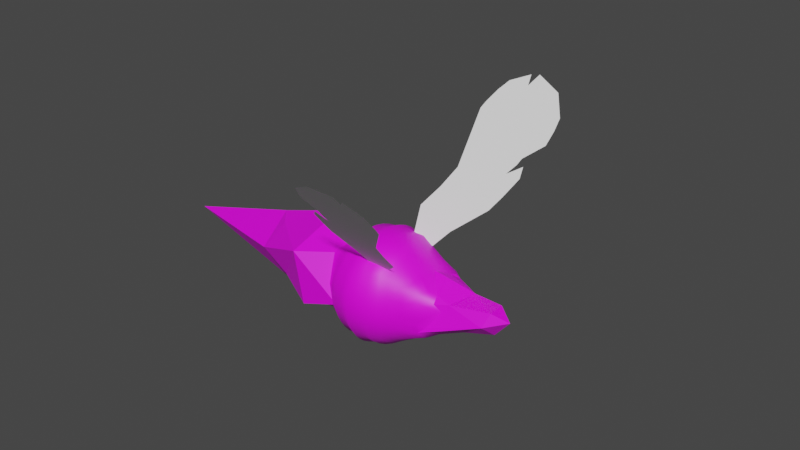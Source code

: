 # Source: bichopinxo_animaci_n_ataque.blend  (saved by Blender 3.6.13; exported with 4.5.12 LTS)
import bpy
from mathutils import Matrix  # noqa: F401  (used for matrix-valued properties, if any)

bpy.ops.wm.read_factory_settings(use_empty=True)
scene = bpy.context.scene
scene.name = 'Scene'

# ---- collections
col_collection = bpy.data.collections.new('Collection'); scene.collection.children.link(col_collection)

# ---- images (referenced by path relative to the original .blend; pixels are not part of the script)
import os
ASSET_DIR = os.environ.get("B2B_ASSET_DIR", "")  # directory of the original .blend (textures are referenced by path, not embedded)
HERE = os.path.dirname(os.path.abspath(__file__))  # packed textures are extracted next to this script under _unpacked/

def load_image(name, relpath, width, height, colorspace="sRGB"):
    """Load a texture the original file referenced (path relative to the .blend, or extracted next to this script)."""
    p = next((c for c in (os.path.join(HERE, relpath), os.path.join(ASSET_DIR, relpath)) if relpath and os.path.exists(c)), "")
    if p:
        img = bpy.data.images.load(p, check_existing=True)
        img.name = name
    else:  # same state as the original file: an image datablock whose file is absent (Cycles renders it pink)
        img = bpy.data.images.new(name, width, height)
        img.source = "FILE"
        img.filepath = "//" + (relpath or name)
    img.colorspace_settings.name = colorspace
    return img
img_uv_png = load_image('uv.png', 'uv.png', 1024, 1024, 'sRGB')

# ---- materials (node trees are filled in below, after node groups)
mat_material_001 = bpy.data.materials.new('Material.001')
mat_material_001.use_transparent_shadow = False

# ---- material node trees
mat_material_001.use_nodes = True; mat_material_001.node_tree.nodes.clear()
_N = mat_material_001.node_tree.nodes; _L = mat_material_001.node_tree.links
n0 = _N.new('ShaderNodeBsdfPrincipled'); n0.name = 'Principled BSDF'; n0.location = (10, 300)
n0.distribution = 'GGX'
n0.subsurface_method = 'RANDOM_WALK_SKIN'
n0.inputs[3].default_value = 1.45
n0.inputs[27].default_value = (0.0, 0.0, 0.0, 1.0)
n0.inputs[28].default_value = 1.0
n1 = _N.new('ShaderNodeOutputMaterial'); n1.name = 'Material Output'; n1.location = (300, 300)
n2 = _N.new('ShaderNodeTexImage'); n2.name = 'Image Texture'; n2.location = (-280, 280)
n2.image = img_uv_png
_L.new(n0.outputs[0], n1.inputs[0])
_L.new(n2.outputs[0], n0.inputs[0])
n1.is_active_output = True

# ---- world
world_world = bpy.data.worlds.new('World'); scene.world = world_world
world_world.use_nodes = True; world_world.node_tree.nodes.clear()
_N = world_world.node_tree.nodes; _L = world_world.node_tree.links
n0 = _N.new('ShaderNodeOutputWorld'); n0.name = 'World Output'; n0.location = (300, 300)
n1 = _N.new('ShaderNodeBackground'); n1.name = 'Background'; n1.location = (10, 300)
n1.inputs[0].default_value = (0.05088, 0.05088, 0.05088, 1.0)
_L.new(n1.outputs[0], n0.inputs[0])
n0.is_active_output = True
world_world.color = (0.05088, 0.05088, 0.05088)
world_world.use_sun_shadow = False
world_world.sun_shadow_jitter_overblur = 0.0

# ---- meshes
me_icosphere_001 = bpy.data.meshes.new('Icosphere.001')
me_icosphere_001.from_pydata([(0.7661, -0.9858, -3.757), (0.5892, -0.2389, 0.8364), (-0.111, -0.004087, 2.419), (-1.303, 0.873, -3.605), (1.036, -0.6694, -3.843), (-1.045, 1.137, -3.621), (0.7905, 0.6584, -0.01893), (1.343, 1.407, -2.484), (1.242, 1.326, -2.745), (1.226, 1.33, -2.991), (-0.5758, 0.8068, -0.02183), (1.1, 1.224, -3.256), (2.235e-08, 0.9814, -5.96e-08), (0.7179, 1.153, -3.722), (-0.4304, -0.5741, 0.5756), (-0.6199, 0.1909, 1.01), (-1.292, 1.151, -3.294), (0.02923, 0.6709, 0.8744), (-1.346, 1.224, -3.075), (0.5362, 0.3838, 0.8166), (-1.432, 1.33, -2.794), (-0.01596, -0.583, 1.776), (-1.411, 1.326, -2.549), (-1.473, 1.407, -2.275), (0.5264, 0.07648, 1.779), (1.01, -1.151, -3.465), (-0.4437, -0.3223, 1.949), (1.1, -1.224, -3.256), (-0.4253, 0.309, 1.906), (0.1625, 0.5, 1.606), (1.226, -1.33, -2.991), (1.242, -1.326, -2.745), (1.343, -1.407, -2.484), (-1.024, 0.1268, -0.481), (-1.473, -1.407, -2.275), (-1.411, -1.326, -2.549), (0.591, -1.062, -0.314), (-1.432, -1.33, -2.794), (1.128, -0.2381, -0.5281), (-1.346, -1.224, -3.075), (-1.104, -1.265, -3.37), (-1.673, 1.172, -2.26), (-1.835, 0.905, -2.248), (-1.954, 0.6159, -2.239), (-2.027, 0.3118, -2.233), (-2.051, 1.911e-08, -2.231), (-2.027, -0.3118, -2.233), (-1.954, -0.6159, -2.239), (-1.835, -0.905, -2.248), (-1.673, -1.172, -2.26), (-1.596, 1.103, -2.567), (-1.746, 0.8511, -2.585), (-1.856, 0.579, -2.598), (-1.923, 0.293, -2.606), (-1.945, 1.074e-07, -2.609), (-1.923, -0.293, -2.606), (-1.856, -0.579, -2.598), (-1.746, -0.8511, -2.585), (-1.596, -1.103, -2.567), (-1.605, 1.104, -2.841), (-1.745, 0.8501, -2.884), (-1.846, 0.5775, -2.916), (-1.908, 0.292, -2.935), (-1.929, -1.003e-09, -2.941), (-1.908, -0.292, -2.935), (-1.846, -0.5775, -2.916), (-1.745, -0.8501, -2.884), (-1.605, -1.104, -2.841), (-1.489, 1.013, -3.135), (-1.603, 0.7784, -3.192), (-1.686, 0.5278, -3.233), (-1.623, -0.5092, -3.356), (-1.603, -0.7784, -3.192), (-1.489, -1.013, -3.135), (-1.41, 0.9499, -3.361), (-1.572, 0.5298, -3.431), (-1.329, -1.101, -3.556), (0.8869, 0.9035, -3.815), (1.04, 0.6723, -3.836), (1.192, -0.4324, -3.725), (1.199, -0.7274, -3.623), (1.117, -0.9499, -3.548), (1.233, 1.013, -3.337), (1.337, 0.7784, -3.409), (1.413, 0.5278, -3.462), (1.446, 0.04129, -3.536), (1.337, -0.7784, -3.409), (1.233, -1.013, -3.337), (1.391, 1.104, -3.063), (1.522, 0.8501, -3.126), (1.618, 0.5775, -3.172), (1.677, 0.292, -3.2), (1.697, -1.951e-08, -3.209), (1.677, -0.292, -3.2), (1.618, -0.5775, -3.172), (1.522, -0.8501, -3.126), (1.391, -1.104, -3.063), (1.422, 1.103, -2.791), (1.568, 0.8511, -2.831), (1.674, 0.579, -2.86), (1.739, 0.293, -2.877), (1.761, -1.108e-07, -2.883), (1.739, -0.293, -2.877), (1.674, -0.579, -2.86), (1.568, -0.8511, -2.831), (1.422, -1.103, -2.791), (1.543, 1.172, -2.498), (1.705, 0.905, -2.51), (1.824, 0.6159, -2.519), (1.897, 0.3118, -2.524), (1.921, -1.236e-08, -2.525), (1.897, -0.3118, -2.524), (1.824, -0.6159, -2.519), (1.705, -0.905, -2.51), (1.543, -1.172, -2.498), (1.141, -1.578, -2.469), (1.048, -1.485, -2.748), (1.027, -1.484, -3.011), (0.9078, -1.358, -3.29), (0.8175, -1.265, -3.513), (0.9007, -1.733, -2.451), (0.8196, -1.628, -2.748), (0.793, -1.621, -3.029), (0.686, -1.474, -3.321), (0.6165, -1.865, -2.43), (0.5508, -1.751, -2.742), (0.5221, -1.737, -3.035), (0.2896, -1.958, -2.405), (0.2432, -1.836, -2.727), (0.2163, -1.817, -3.029), (-0.06487, -1.991, -2.379), (-0.08903, -1.867, -2.706), (-0.1116, -1.846, -3.011), (-0.4193, -1.958, -2.353), (-0.4209, -1.836, -2.678), (-0.4387, -1.817, -2.981), (-0.4192, -1.528, -3.475), (-0.7463, -1.865, -2.329), (-0.7272, -1.751, -2.647), (-0.7421, -1.737, -2.942), (-0.7009, -1.569, -3.255), (-1.031, -1.733, -2.308), (-0.9941, -1.628, -2.614), (-1.009, -1.621, -2.895), (-0.9463, -1.474, -3.201), (-0.8789, -1.314, -3.52), (-1.27, -1.578, -2.29), (-1.22, -1.485, -2.58), (-1.238, -1.484, -2.844), (-1.161, -1.358, -3.137), (0.9078, 1.358, -3.29), (1.027, 1.484, -3.011), (1.048, 1.485, -2.748), (1.141, 1.578, -2.469), (0.686, 1.474, -3.321), (0.793, 1.621, -3.029), (0.8196, 1.628, -2.748), (0.9007, 1.733, -2.451), (0.4353, 1.569, -3.339), (0.5221, 1.737, -3.035), (0.5508, 1.751, -2.742), (0.6165, 1.865, -2.43), (0.07467, 1.385, -3.611), (0.2163, 1.817, -3.029), (0.2432, 1.836, -2.727), (0.2896, 1.958, -2.405), (-0.135, 1.658, -3.327), (-0.1116, 1.846, -3.011), (-0.08903, 1.867, -2.706), (-0.06487, 1.991, -2.379), (-0.4271, 1.634, -3.297), (-0.4387, 1.817, -2.981), (-0.4209, 1.836, -2.678), (-0.4193, 1.958, -2.353), (-0.7009, 1.569, -3.255), (-0.7421, 1.737, -2.942), (-0.7272, 1.751, -2.647), (-0.7463, 1.865, -2.329), (-0.7036, 1.379, -3.55), (-0.9463, 1.474, -3.201), (-1.009, 1.621, -2.895), (-0.9941, 1.628, -2.614), (-1.031, 1.733, -2.308), (-1.108, 1.265, -3.37), (-1.161, 1.358, -3.137), (-1.238, 1.484, -2.844), (-1.22, 1.485, -2.58), (-1.27, 1.578, -2.29), (1.087, -1.059, -1.16), (-1.025, -1.059, -1.004), (1.087, 1.059, -1.16), (-1.025, 1.059, -1.004), (1.173, 0.8763, -1.07), (1.245, 0.6694, -1.015), (1.297, 0.4521, -0.9883), (1.328, 0.2278, -0.9665), (1.339, 1.073e-09, -0.9589), (1.328, -0.2278, -0.9665), (1.297, -0.4521, -0.9883), (1.245, -0.6694, -1.015), (1.173, -0.8763, -1.07), (0.9178, -1.137, -0.9976), (0.7234, -1.205, -0.8354), (0.5097, -1.255, -0.781), (0.2862, -1.285, -0.7481), (0.05743, -1.295, -0.7258), (-0.1721, -1.285, -0.7142), (-0.3981, -1.255, -0.7138), (-0.6175, -1.205, -0.7362), (-0.8336, -1.137, -0.8681), (-1.097, -0.8763, -0.9026), (-1.16, -0.6694, -0.8367), (-1.207, -0.4521, -0.8031), (-1.235, -0.2278, -0.7769), (-1.245, -5.08e-09, -0.7677), (-1.235, 0.2278, -0.7769), (-1.207, 0.4521, -0.8031), (-1.16, 0.6694, -0.8367), (-1.097, 0.8763, -0.9026), (-0.8336, 1.137, -0.8681), (-0.6175, 1.205, -0.7362), (-0.3981, 1.255, -0.7138), (-0.1721, 1.285, -0.7142), (0.05743, 1.295, -0.7258), (0.2862, 1.285, -0.7481), (0.5097, 1.255, -0.781), (0.7234, 1.205, -0.8354), (0.9178, 1.137, -0.9976), (1.281, 1.326, -2.211), (1.302, 1.33, -1.965), (1.216, 1.224, -1.684), (1.159, 1.151, -1.448), (-1.138, 1.151, -1.278), (-1.23, 1.224, -1.503), (-1.356, 1.33, -1.768), (-1.371, 1.326, -2.014), (1.159, -1.151, -1.448), (1.216, -1.224, -1.684), (1.302, -1.33, -1.965), (1.281, -1.326, -2.211), (-1.371, -1.326, -2.014), (-1.356, -1.33, -1.768), (-1.23, -1.224, -1.503), (-1.138, -1.151, -1.278), (-1.552, 1.103, -1.968), (-1.697, 0.8511, -1.928), (-1.804, 0.579, -1.898), (-1.869, 0.293, -1.88), (-1.891, 1.074e-07, -1.874), (-1.869, -0.293, -1.88), (-1.804, -0.579, -1.898), (-1.697, -0.8511, -1.928), (-1.552, -1.103, -1.968), (-1.521, 1.104, -1.696), (-1.652, 0.8501, -1.633), (-1.748, 0.5775, -1.586), (-1.807, 0.292, -1.557), (-1.826, -1.003e-09, -1.547), (-1.807, -0.292, -1.557), (-1.748, -0.5775, -1.586), (-1.652, -0.8501, -1.633), (-1.521, -1.104, -1.696), (-1.362, 1.013, -1.421), (-1.467, 0.7784, -1.348), (-1.542, 0.5278, -1.296), (-1.589, 0.2666, -1.264), (-1.604, 2.163e-08, -1.253), (-1.589, -0.2666, -1.264), (-1.542, -0.5278, -1.296), (-1.467, -0.7784, -1.348), (-1.362, -1.013, -1.421), (-1.245, 0.9499, -1.19), (-1.327, 0.7274, -1.116), (-1.387, 0.4922, -1.068), (-1.424, 0.2483, -1.039), (-1.436, -9.603e-09, -1.029), (-1.424, -0.2483, -1.039), (-1.387, -0.4922, -1.068), (-1.327, -0.7274, -1.116), (-1.245, -0.9499, -1.19), (1.278, 0.9499, -1.377), (1.37, 0.7274, -1.315), (1.436, 0.4922, -1.277), (1.476, 0.2483, -1.254), (1.49, 1.511e-08, -1.245), (1.476, -0.2483, -1.254), (1.436, -0.4922, -1.277), (1.37, -0.7274, -1.315), (1.278, -0.9499, -1.377), (1.359, 1.013, -1.622), (1.473, 0.7784, -1.566), (1.556, 0.5278, -1.525), (1.606, 0.2666, -1.5), (1.623, -1.928e-08, -1.491), (1.606, -0.2666, -1.5), (1.556, -0.5278, -1.525), (1.473, -0.7784, -1.566), (1.359, -1.013, -1.622), (1.475, 1.104, -1.918), (1.615, 0.8501, -1.874), (1.717, 0.5775, -1.842), (1.779, 0.292, -1.822), (1.8, -1.951e-08, -1.816), (1.779, -0.292, -1.822), (1.717, -0.5775, -1.842), (1.615, -0.8501, -1.874), (1.475, -1.104, -1.918), (1.466, 1.103, -2.192), (1.616, 0.8511, -2.173), (1.726, 0.579, -2.16), (1.793, 0.293, -2.151), (1.816, -1.108e-07, -2.148), (1.793, -0.293, -2.151), (1.726, -0.579, -2.16), (1.616, -0.8511, -2.173), (1.466, -1.103, -2.192), (1.09, -1.485, -2.179), (1.108, -1.484, -1.916), (1.031, -1.358, -1.619), (0.9771, -1.265, -1.355), (0.8642, -1.628, -2.145), (0.8792, -1.621, -1.864), (0.8168, -1.474, -1.553), (0.7697, -1.359, -1.265), (0.5974, -1.751, -2.112), (0.6122, -1.737, -1.817), (0.5715, -1.569, -1.499), (0.5392, -1.433, -1.205), (0.2911, -1.836, -2.081), (0.3089, -1.817, -1.778), (0.2975, -1.634, -1.458), (0.2889, -1.482, -1.168), (-0.04074, -1.867, -2.053), (-0.01817, -1.846, -1.748), (0.005351, -1.658, -1.43), (0.02663, -1.499, -1.142), (-0.373, -1.836, -2.031), (-0.3461, -1.817, -1.729), (-0.2879, -1.634, -1.415), (-0.2365, -1.482, -1.129), (-0.6806, -1.751, -2.017), (-0.652, -1.737, -1.724), (-0.5648, -1.569, -1.415), (-0.4897, -1.433, -1.129), (-0.9495, -1.628, -2.011), (-0.9228, -1.621, -1.73), (-0.8154, -1.474, -1.432), (-0.7266, -1.359, -1.155), (-1.178, -1.485, -2.012), (-1.157, -1.484, -1.748), (-1.037, -1.358, -1.466), (-0.9449, -1.265, -1.213), (0.9771, 1.265, -1.355), (1.031, 1.358, -1.619), (1.108, 1.484, -1.916), (1.09, 1.485, -2.179), (0.7697, 1.359, -1.265), (0.8168, 1.474, -1.553), (0.8792, 1.621, -1.864), (0.8642, 1.628, -2.145), (0.5392, 1.433, -1.205), (0.5715, 1.569, -1.499), (0.6122, 1.737, -1.817), (0.5974, 1.751, -2.112), (0.2889, 1.482, -1.168), (0.2975, 1.634, -1.458), (0.3089, 1.817, -1.778), (0.2911, 1.836, -2.081), (0.02663, 1.499, -1.142), (0.005351, 1.658, -1.43), (-0.01817, 1.846, -1.748), (-0.04074, 1.867, -2.053), (-0.2365, 1.482, -1.129), (-0.2879, 1.634, -1.415), (-0.3461, 1.817, -1.729), (-0.373, 1.836, -2.031), (-0.4897, 1.433, -1.129), (-0.5648, 1.569, -1.415), (-0.652, 1.737, -1.724), (-0.6806, 1.751, -2.017), (-0.7266, 1.359, -1.155), (-0.8154, 1.474, -1.432), (-0.9228, 1.621, -1.73), (-0.9495, 1.628, -2.011), (-0.9449, 1.265, -1.213), (-1.037, 1.358, -1.466), (-1.157, 1.484, -1.748), (-1.178, 1.485, -2.012), (1.007, -0.9377, -0.7773), (1.081, -0.7184, -0.7074), (1.132, -0.4861, -0.7006), (1.164, -0.2452, -0.68), (1.174, 4.988e-11, -0.6722), (1.164, 0.2452, -0.68), (1.132, 0.4861, -0.7006), (1.081, 0.7184, -0.7074), (1.007, 0.9377, -0.7773), (0.8232, -0.9178, -0.4166), (0.9006, -0.7677, -0.2773), (0.9497, -0.5189, -0.2214), (0.9809, 0.2621, -0.1841), (0.9006, 0.7677, -0.2773), (0.8232, 0.9964, -0.4166), (0.5713, -0.7849, 0.136), (0.6611, 0.7734, 0.106), (0.6005, 1.038, -0.2737), (0.3752, -0.9579, -0.03841), (0.4346, 0.6858, 0.355), (0.3564, 1.065, -0.2015), (0.09903, -1.074, -0.1634), (0.09903, 1.074, -0.1634), (-0.1611, -1.065, -0.1632), (-0.1725, -0.6973, 0.3766), (-0.1611, 1.065, -0.1632), (-0.4132, -1.038, -0.1987), (-0.4132, 1.038, -0.1987), (-0.6545, -0.9964, -0.3073), (-0.7105, -0.7677, -0.1581), (-0.7509, -0.6135, -0.09557), (-0.6011, -0.5088, 0.09292), (-0.7105, 0.7677, -0.1581), (-0.6545, 0.9964, -0.3073), (-0.8898, -0.9377, -0.637), (-0.9527, -0.7184, -0.5569), (-1.002, -0.4861, -0.5428), (-1.03, -0.2452, -0.5177), (-1.002, 0.4861, -0.5428), (-0.9527, 0.7184, -0.5569), (-0.8898, 0.9377, -0.637), (0.5792, -0.6121, 0.358), (0.6184, 0.6308, 0.2832), (-1.738, -0.2669, -3.253), (-1.504, -0.7403, -3.398), (1.258, 0.3372, -3.726), (0.485, -1.316, -3.664), (0.2261, -1.661, -3.272), (0.03975, -1.668, -3.295), (1.461, -0.02116, -3.519), (-0.4057, 1.477, -3.559), (0.5571, 1.293, -3.662), (-0.4271, -1.646, -3.273), (-1.771, 0.2717, -3.193), (0.1442, 1.597, -3.325), (-0.08635, 1.692, -4.797), (0.1903, 0.8456, -6.655), (-1.39, -0.3797, -6.53), (-0.7051, 0.0318, -11.26), (-2.101, 0.1383, -4.472), (-1.319, -1.761, -4.756), (1.241, -0.4382, -5.021), (0.571, -1.695, -4.597), (0.9069, 0.9568, -5.408), (-1.59, 1.187, -4.655), (0.1955, -0.9407, -6.137), (-0.6679, -1.146, -6.866), (-1.496, 0.1785, -6.999), (0.5322, -0.5098, -6.729), (-0.8116, 1.088, -6.337), (1.42, -0.3663, -3.478), (1.397, -0.5024, -3.458), (-0.8048, 0.5197, -0.1955), (-0.1546, 0.937, 0.03305), (-0.06389, 1.678, -4.758), (0.08166, 1.384, -3.611), (0.3404, -1.052, -0.3661), (-0.4166, 0.8175, 0.1217), (-0.4209, -0.7778, 0.1543), (0.1827, 0.9307, 0.02529), (0.2637, 0.8101, 0.2141)], [], [(460, 15, 10, 420), (461, 12, 413), (429, 1, 21), (1, 19, 24), (24, 29, 2), (24, 19, 29), (19, 17, 29), (29, 28, 2), (29, 17, 28), (17, 15, 28), (28, 26, 2), (28, 15, 26), (26, 15, 14), (26, 21, 2), (26, 14, 21), (36, 21, 406), (21, 24, 2), (21, 1, 24), (19, 1, 6), (17, 19, 407), (10, 17, 465), (15, 17, 10), (14, 15, 33), (419, 14, 33), (12, 17, 468, 467), (407, 19, 430), (12, 467, 410), (410, 413, 12), (10, 415, 421, 420), (466, 14, 419), (400, 6, 1), (6, 401, 404, 430), (392, 400, 38), (40, 76, 145), (49, 58, 35, 34), (58, 67, 37, 35), (67, 73, 39, 37), (73, 76, 40, 39), (23, 22, 50, 41), (41, 50, 51, 42), (42, 51, 52, 43), (43, 52, 53, 44), (44, 53, 54, 45), (45, 54, 55, 46), (46, 55, 56, 47), (47, 56, 57, 48), (48, 57, 58, 49), (22, 20, 59, 50), (50, 59, 60, 51), (51, 60, 61, 52), (52, 61, 62, 53), (53, 62, 63, 54), (54, 63, 64, 55), (55, 64, 65, 56), (56, 65, 66, 57), (57, 66, 67, 58), (20, 18, 68, 59), (59, 68, 69, 60), (60, 69, 70, 61), (61, 70, 441, 62), (62, 441, 63), (64, 431, 71, 65), (65, 71, 72, 66), (66, 72, 73, 67), (18, 16, 74, 68), (68, 74, 75, 69), (69, 75, 70), (70, 75, 441), (72, 432, 76, 73), (16, 3, 74), (74, 3, 75), (4, 81, 25, 0), (81, 87, 27, 25), (87, 96, 30, 27), (96, 105, 31, 30), (105, 114, 32, 31), (4, 80, 81), (13, 11, 82, 77), (77, 82, 83, 78), (79, 86, 80), (80, 86, 87, 81), (11, 9, 88, 82), (82, 88, 89, 83), (83, 89, 90, 84), (84, 90, 91, 85), (85, 91, 92, 437), (79, 458, 459), (79, 459, 86), (86, 95, 96, 87), (9, 8, 97, 88), (88, 97, 98, 89), (89, 98, 99, 90), (90, 99, 100, 91), (91, 100, 101, 92), (92, 101, 102, 93), (93, 102, 103, 94), (94, 103, 104, 95), (95, 104, 105, 96), (8, 7, 106, 97), (97, 106, 107, 98), (98, 107, 108, 99), (99, 108, 109, 100), (100, 109, 110, 101), (101, 110, 111, 102), (102, 111, 112, 103), (103, 112, 113, 104), (104, 113, 114, 105), (25, 119, 0), (119, 434, 0), (136, 448, 436), (32, 115, 116, 31), (31, 116, 117, 30), (30, 117, 118, 27), (27, 118, 119, 25), (115, 120, 121, 116), (116, 121, 122, 117), (117, 122, 123, 118), (118, 123, 119), (120, 124, 125, 121), (121, 125, 126, 122), (122, 126, 435, 123), (123, 435, 434), (124, 127, 128, 125), (125, 128, 129, 126), (126, 129, 435), (127, 130, 131, 128), (128, 131, 132, 129), (129, 132, 436, 435), (130, 133, 134, 131), (131, 134, 135, 132), (132, 135, 440, 436), (133, 137, 138, 134), (134, 138, 139, 135), (135, 139, 140, 440), (136, 140, 145), (137, 141, 142, 138), (138, 142, 143, 139), (139, 143, 144, 140), (140, 144, 145), (141, 146, 147, 142), (142, 147, 148, 143), (143, 148, 149, 144), (144, 149, 40, 145), (146, 34, 35, 147), (147, 35, 37, 148), (148, 37, 39, 149), (149, 39, 40), (13, 150, 11), (11, 150, 151, 9), (9, 151, 152, 8), (8, 152, 153, 7), (150, 154, 155, 151), (151, 155, 156, 152), (152, 156, 157, 153), (154, 158, 159, 155), (155, 159, 160, 156), (156, 160, 161, 157), (158, 162, 442), (159, 163, 164, 160), (160, 164, 165, 161), (162, 166, 442), (163, 167, 168, 164), (164, 168, 169, 165), (166, 170, 171, 167), (167, 171, 172, 168), (168, 172, 173, 169), (170, 174, 175, 171), (171, 175, 176, 172), (172, 176, 177, 173), (174, 179, 180, 175), (175, 180, 181, 176), (176, 181, 182, 177), (178, 183, 184, 179), (179, 184, 185, 180), (180, 185, 186, 181), (181, 186, 187, 182), (5, 3, 16, 183), (183, 16, 18, 184), (184, 18, 20, 185), (185, 20, 22, 186), (186, 22, 23, 187), (428, 219, 191, 218), (351, 209, 189, 243), (279, 243, 189, 210), (49, 34, 240, 252), (252, 240, 241, 261), (261, 241, 242, 270), (270, 242, 243, 279), (23, 41, 244, 235), (41, 42, 245, 244), (42, 43, 246, 245), (43, 44, 247, 246), (44, 45, 248, 247), (45, 46, 249, 248), (46, 47, 250, 249), (47, 48, 251, 250), (48, 49, 252, 251), (235, 244, 253, 234), (244, 245, 254, 253), (245, 246, 255, 254), (246, 247, 256, 255), (247, 248, 257, 256), (248, 249, 258, 257), (249, 250, 259, 258), (250, 251, 260, 259), (251, 252, 261, 260), (234, 253, 262, 233), (253, 254, 263, 262), (254, 255, 264, 263), (255, 256, 265, 264), (256, 257, 266, 265), (257, 258, 267, 266), (258, 259, 268, 267), (259, 260, 269, 268), (260, 261, 270, 269), (233, 262, 271, 232), (262, 263, 272, 271), (263, 264, 273, 272), (264, 265, 274, 273), (265, 266, 275, 274), (266, 267, 276, 275), (267, 268, 277, 276), (268, 269, 278, 277), (269, 270, 279, 278), (232, 271, 218, 191), (271, 272, 217, 218), (272, 273, 216, 217), (273, 274, 215, 216), (274, 275, 214, 215), (275, 276, 213, 214), (276, 277, 212, 213), (277, 278, 211, 212), (278, 279, 210, 211), (200, 188, 236, 288), (288, 236, 237, 297), (297, 237, 238, 306), (306, 238, 239, 315), (315, 239, 32, 114), (190, 192, 280, 231), (192, 193, 281, 280), (193, 194, 282, 281), (194, 195, 283, 282), (195, 196, 284, 283), (196, 197, 285, 284), (197, 198, 286, 285), (198, 199, 287, 286), (199, 200, 288, 287), (231, 280, 289, 230), (280, 281, 290, 289), (281, 282, 291, 290), (282, 283, 292, 291), (283, 284, 293, 292), (284, 285, 294, 293), (285, 286, 295, 294), (286, 287, 296, 295), (287, 288, 297, 296), (230, 289, 298, 229), (289, 290, 299, 298), (290, 291, 300, 299), (291, 292, 301, 300), (292, 293, 302, 301), (293, 294, 303, 302), (294, 295, 304, 303), (295, 296, 305, 304), (296, 297, 306, 305), (229, 298, 307, 228), (298, 299, 308, 307), (299, 300, 309, 308), (300, 301, 310, 309), (301, 302, 311, 310), (302, 303, 312, 311), (303, 304, 313, 312), (304, 305, 314, 313), (305, 306, 315, 314), (228, 307, 106, 7), (307, 308, 107, 106), (308, 309, 108, 107), (309, 310, 109, 108), (310, 311, 110, 109), (311, 312, 111, 110), (312, 313, 112, 111), (313, 314, 113, 112), (314, 315, 114, 113), (236, 188, 201, 319), (319, 201, 202, 323), (323, 202, 203, 327), (327, 203, 204, 331), (331, 204, 205, 335), (335, 205, 206, 339), (339, 206, 207, 343), (343, 207, 208, 347), (347, 208, 209, 351), (32, 239, 316, 115), (239, 238, 317, 316), (238, 237, 318, 317), (237, 236, 319, 318), (115, 316, 320, 120), (316, 317, 321, 320), (317, 318, 322, 321), (318, 319, 323, 322), (120, 320, 324, 124), (320, 321, 325, 324), (321, 322, 326, 325), (322, 323, 327, 326), (124, 324, 328, 127), (324, 325, 329, 328), (325, 326, 330, 329), (326, 327, 331, 330), (127, 328, 332, 130), (328, 329, 333, 332), (329, 330, 334, 333), (330, 331, 335, 334), (130, 332, 336, 133), (332, 333, 337, 336), (333, 334, 338, 337), (334, 335, 339, 338), (133, 336, 340, 137), (336, 337, 341, 340), (337, 338, 342, 341), (338, 339, 343, 342), (137, 340, 344, 141), (340, 341, 345, 344), (341, 342, 346, 345), (342, 343, 347, 346), (141, 344, 348, 146), (344, 345, 349, 348), (345, 346, 350, 349), (346, 347, 351, 350), (146, 348, 240, 34), (348, 349, 241, 240), (349, 350, 242, 241), (350, 351, 243, 242), (190, 231, 352, 227), (231, 230, 353, 352), (230, 229, 354, 353), (229, 228, 355, 354), (228, 7, 153, 355), (227, 352, 356, 226), (352, 353, 357, 356), (353, 354, 358, 357), (354, 355, 359, 358), (355, 153, 157, 359), (226, 356, 360, 225), (356, 357, 361, 360), (357, 358, 362, 361), (358, 359, 363, 362), (359, 157, 161, 363), (225, 360, 364, 224), (360, 361, 365, 364), (361, 362, 366, 365), (362, 363, 367, 366), (363, 161, 165, 367), (224, 364, 368, 223), (364, 365, 369, 368), (365, 366, 370, 369), (366, 367, 371, 370), (367, 165, 169, 371), (223, 368, 372, 222), (368, 369, 373, 372), (369, 370, 374, 373), (370, 371, 375, 374), (371, 169, 173, 375), (222, 372, 376, 221), (372, 373, 377, 376), (373, 374, 378, 377), (374, 375, 379, 378), (375, 173, 177, 379), (221, 376, 380, 220), (376, 377, 381, 380), (377, 378, 382, 381), (378, 379, 383, 382), (379, 177, 182, 383), (220, 380, 384, 219), (380, 381, 385, 384), (381, 382, 386, 385), (382, 383, 387, 386), (383, 182, 187, 387), (219, 384, 232, 191), (384, 385, 233, 232), (385, 386, 234, 233), (386, 387, 235, 234), (387, 187, 23, 235), (192, 190, 227, 396), (396, 227, 226, 402), (402, 226, 225, 405), (405, 225, 224, 408), (408, 224, 223, 410), (410, 223, 222, 413), (413, 222, 221, 415), (415, 221, 220, 421), (421, 220, 219, 428), (188, 200, 388, 201), (200, 199, 389, 388), (199, 198, 390, 389), (198, 197, 391, 390), (197, 196, 392, 391), (196, 195, 393, 392), (195, 194, 394, 393), (194, 193, 395, 394), (193, 192, 396, 395), (201, 388, 397, 202), (388, 389, 398, 397), (389, 390, 399, 398), (399, 390, 391, 38), (38, 391, 392), (392, 393, 400), (393, 394, 400), (394, 395, 401, 400), (395, 396, 402, 401), (36, 203, 202, 397), (397, 398, 36), (429, 403, 398, 399), (400, 401, 6), (401, 402, 405, 404), (36, 464, 204, 203), (463, 462, 443, 162), (404, 405, 408, 407), (204, 464, 409, 205), (412, 409, 406), (407, 408, 468), (205, 409, 411, 206), (412, 411, 409), (461, 17, 12), (430, 404, 407), (206, 411, 414, 207), (414, 411, 412, 466), (466, 412, 14), (413, 415, 465, 461), (207, 414, 416, 208), (466, 417, 416, 414), (418, 417, 466, 419), (1, 38, 400), (415, 10, 465), (208, 416, 422, 209), (416, 417, 423, 422), (417, 418, 424, 423), (418, 419, 425, 424), (419, 33, 425), (460, 426, 33), (420, 427, 426, 460), (420, 421, 428, 427), (209, 422, 210, 189), (422, 423, 211, 210), (423, 424, 212, 211), (424, 425, 213, 212), (425, 33, 214, 213), (33, 215, 214), (33, 426, 216, 215), (426, 427, 217, 216), (427, 428, 218, 217), (430, 19, 6), (432, 72, 71), (438, 178, 174, 170), (431, 64, 63), (63, 447, 431), (79, 449, 437), (178, 179, 174), (433, 78, 83, 84), (439, 154, 150, 13), (79, 437, 458), (439, 158, 154), (4, 79, 80), (439, 463, 162, 158), (85, 433, 84), (162, 438, 166), (431, 447, 71), (448, 145, 76), (178, 5, 183), (438, 170, 166), (432, 447, 76), (145, 448, 136), (448, 76, 447), (436, 448, 450, 435), (444, 456, 446), (455, 457, 446), (457, 444, 446), (456, 454, 446), (456, 453, 454), (454, 455, 446), (454, 445, 455), (447, 455, 445), (447, 452, 455), (452, 457, 455), (443, 444, 457), (443, 451, 444), (451, 456, 444), (451, 449, 456), (449, 453, 456), (450, 448, 453), (448, 454, 453), (448, 445, 454), (448, 447, 445), (452, 443, 457), (443, 452, 178, 438), (449, 450, 453), (435, 450, 449, 434), (439, 462, 463), (451, 443, 462, 439, 13), (449, 451, 85, 437), (4, 449, 79), (434, 449, 0), (452, 447, 3, 5), (3, 447, 75), (440, 140, 136), (441, 447, 63), (75, 447, 441), (5, 178, 452), (162, 443, 438), (442, 166, 167, 163), (442, 163, 159, 158), (85, 451, 433), (0, 449, 4), (71, 447, 432), (436, 440, 136), (119, 123, 434), (86, 459, 94, 95), (458, 437, 92, 93), (459, 458, 93, 94), (433, 451, 78), (78, 451, 77), (77, 451, 13), (468, 17, 407), (408, 410, 467), (465, 17, 461), (429, 399, 38, 1), (406, 21, 14, 412), (21, 36, 403), (403, 429, 21), (15, 460, 33), (468, 408, 467), (36, 398, 403), (409, 464, 406), (464, 36, 406)])
me_icosphere_001.polygons.foreach_set('use_smooth', [0, 0, 0, 0, 0, 0, 0, 0, 0, 0, 0, 0, 0, 0, 0, 0, 0, 0, 0, 0, 0, 0, 0, 0, 0, 0, 0, 0, 1, 0, 0, 1, 0, 1, 1, 1, 1, 1, 1, 1, 1, 1, 1, 1, 1, 1, 1, 1, 1, 1, 1, 1, 1, 1, 1, 1, 1, 1, 1, 1, 1, 1, 1, 1, 1, 1, 1, 1, 1, 1, 1, 1, 1, 1, 1, 1, 1, 1, 1, 1, 1, 1, 1, 1, 1, 1, 1, 1, 1, 1, 1, 1, 1, 1, 1, 1, 1, 1, 1, 1, 1, 1, 1, 1, 1, 1, 1, 1, 1, 0, 1, 1, 1, 1, 1, 1, 1, 1, 1, 1, 1, 1, 1, 1, 1, 1, 1, 1, 1, 1, 1, 1, 1, 1, 1, 1, 1, 1, 1, 1, 1, 1, 1, 1, 1, 1, 1, 1, 1, 1, 1, 1, 1, 1, 1, 1, 1, 1, 1, 1, 1, 1, 1, 1, 1, 1, 1, 1, 1, 1, 1, 1, 1, 1, 1, 1, 1, 1, 1, 1, 1, 1, 1, 1, 1, 1, 1, 1, 1, 1, 1, 1, 1, 1, 1, 1, 1, 1, 1, 1, 1, 1, 1, 1, 1, 1, 1, 1, 1, 1, 1, 1, 1, 1, 1, 1, 1, 1, 1, 1, 1, 1, 1, 1, 1, 1, 1, 1, 1, 1, 1, 1, 1, 1, 1, 1, 1, 1, 1, 1, 1, 1, 1, 1, 1, 1, 1, 1, 1, 1, 1, 1, 1, 1, 1, 1, 1, 1, 1, 1, 1, 1, 1, 1, 1, 1, 1, 1, 1, 1, 1, 1, 1, 1, 1, 1, 1, 1, 1, 1, 1, 1, 1, 1, 1, 1, 1, 1, 1, 1, 1, 1, 1, 1, 1, 1, 1, 1, 1, 1, 1, 1, 1, 1, 1, 1, 1, 1, 1, 1, 1, 1, 1, 1, 1, 1, 1, 1, 1, 1, 1, 1, 1, 1, 1, 1, 1, 1, 1, 1, 1, 1, 1, 1, 1, 1, 1, 1, 1, 1, 1, 1, 1, 1, 1, 1, 1, 1, 1, 1, 1, 1, 1, 1, 1, 1, 1, 1, 1, 1, 1, 1, 1, 1, 1, 1, 1, 1, 1, 1, 1, 1, 1, 1, 1, 1, 1, 1, 1, 1, 1, 1, 1, 1, 1, 1, 1, 1, 1, 1, 1, 1, 1, 1, 1, 1, 1, 1, 1, 1, 1, 1, 1, 1, 1, 1, 1, 1, 1, 1, 1, 1, 1, 1, 1, 0, 1, 1, 1, 1, 1, 1, 0, 1, 1, 1, 0, 1, 1, 1, 1, 0, 1, 1, 1, 1, 1, 1, 1, 1, 1, 1, 1, 1, 1, 1, 1, 1, 1, 1, 0, 1, 1, 1, 0, 0, 1, 1, 1, 1, 1, 1, 1, 1, 1, 0, 0, 1, 1, 0, 0, 0, 0, 0, 0, 0, 0, 0, 0, 0, 0, 0, 0, 0, 0, 0, 0, 0, 0, 0, 0, 0, 0, 0, 0, 0, 0, 0, 0, 0, 0, 0, 0, 1, 0, 0, 0, 0, 1, 1, 0, 0, 0, 1, 1, 1, 1, 1, 0, 0, 0, 0, 1, 0, 0, 0, 0, 0, 0, 1, 1, 1, 1])
_uv = me_icosphere_001.uv_layers.new(name='UVMap')
_uv.uv.foreach_set('vector', [0.1707, 0.6566, 0.09296, 0.5535, 0.1943, 0.6237, 0.1938, 0.6432, 0.2231, 0.5898, 0.2374, 0.581, 0.2406, 0.6057, 0.2649, 0.3661, 0.2132, 0.4019, 0.1089, 0.3471, 0.2132, 0.4019, 0.2033, 0.4669, 0.1289, 0.4198, 0.1289, 0.4198, 0.1236, 0.4621, 0.04953, 0.4182, 0.1289, 0.4198, 0.2033, 0.4669, 0.1236, 0.4621, 0.2033, 0.4669, 0.1666, 0.5161, 0.1236, 0.4621, 0.1236, 0.4621, 0.07362, 0.4759, 0.04953, 0.4182, 0.1236, 0.4621, 0.1666, 0.5161, 0.07362, 0.4759, 0.1666, 0.5161, 0.09296, 0.5535, 0.07362, 0.4759, 0.07362, 0.4759, 0.01637, 0.4805, 0.04953, 0.4182, 0.07362, 0.4759, 0.09296, 0.5535, 0.01637, 0.4805, 0.01637, 0.4805, 0.09296, 0.5535, 0.02995, 0.6177, 0.3679, 0.3219, 0.4061, 0.3774, 0.2961, 0.365, 0.3679, 0.3219, 0.5429, 0.2914, 0.4061, 0.3774, 0.6885, 0.4024, 0.4061, 0.3774, 0.647, 0.3816, 0.1089, 0.3471, 0.1289, 0.4198, 0.04953, 0.4182, 0.1089, 0.3471, 0.2132, 0.4019, 0.1289, 0.4198, 0.2033, 0.4669, 0.2132, 0.4019, 0.2879, 0.5102, 0.1666, 0.5161, 0.2033, 0.4669, 0.2352, 0.5162, 0.1943, 0.6237, 0.1666, 0.5161, 0.1953, 0.6025, 0.09296, 0.5535, 0.1666, 0.5161, 0.1943, 0.6237, 0.02995, 0.6177, 0.09296, 0.5535, 0.1439, 0.702, 0.05522, 0.6634, 0.02995, 0.6177, 0.1439, 0.702, 0.2374, 0.581, 0.1666, 0.5161, 0.2359, 0.5421, 0.2468, 0.5637, 0.2352, 0.5162, 0.2033, 0.4669, 0.2527, 0.5045, 0.2374, 0.581, 0.2468, 0.5637, 0.2585, 0.5863, 0.2585, 0.5863, 0.2406, 0.6057, 0.2374, 0.581, 0.1574, 0.6991, 0.1777, 0.7184, 0.1583, 0.7282, 0.1445, 0.7097, 0.02188, 0.6644, 0.02995, 0.6177, 0.05522, 0.6634, 0.3178, 0.4716, 0.2879, 0.5102, 0.2132, 0.4019, 0.2846, 0.6865, 0.2917, 0.7101, 0.2677, 0.6825, 0.267, 0.6637, 0.3756, 0.4533, 0.3178, 0.4716, 0.364, 0.4266, 0.8441, 0.9653, 0.8695, 0.9816, 0.8239, 0.98, 0.8805, 0.871, 0.8828, 0.8952, 0.8606, 0.8947, 0.8587, 0.8733, 0.8828, 0.8952, 0.8839, 0.9165, 0.8618, 0.9132, 0.8606, 0.8947, 0.8839, 0.9165, 0.8849, 0.9437, 0.8631, 0.9383, 0.8618, 0.9132, 0.8849, 0.9437, 0.8695, 0.9816, 0.8441, 0.9653, 0.8631, 0.9383, 0.1238, 0.8845, 0.1233, 0.9043, 0.103, 0.9061, 0.1036, 0.8836, 0.1036, 0.8836, 0.103, 0.9061, 0.08164, 0.9079, 0.08231, 0.8825, 0.08231, 0.8825, 0.08164, 0.9079, 0.05935, 0.9094, 0.06005, 0.8812, 0.06005, 0.8812, 0.05935, 0.9094, 0.03591, 0.9105, 0.03638, 0.8796, 0.03638, 0.8796, 0.03591, 0.9105, 0.01117, 0.9117, 0.01033, 0.8778, 0.9785, 0.8574, 0.9806, 0.8928, 0.9546, 0.8939, 0.9514, 0.8615, 0.9514, 0.8615, 0.9546, 0.8939, 0.9298, 0.8949, 0.9266, 0.8651, 0.9266, 0.8651, 0.9298, 0.8949, 0.9059, 0.8953, 0.9031, 0.8683, 0.9031, 0.8683, 0.9059, 0.8953, 0.8828, 0.8952, 0.8805, 0.871, 0.1233, 0.9043, 0.1232, 0.9212, 0.1034, 0.9257, 0.103, 0.9061, 0.103, 0.9061, 0.1034, 0.9257, 0.08255, 0.9301, 0.08164, 0.9079, 0.08164, 0.9079, 0.08255, 0.9301, 0.06064, 0.934, 0.05935, 0.9094, 0.05935, 0.9094, 0.06064, 0.934, 0.03764, 0.9374, 0.03591, 0.9105, 0.03591, 0.9105, 0.03764, 0.9374, 0.01331, 0.9404, 0.01117, 0.9117, 0.9806, 0.8928, 0.9812, 0.923, 0.9555, 0.9223, 0.9546, 0.8939, 0.9546, 0.8939, 0.9555, 0.9223, 0.9308, 0.9212, 0.9298, 0.8949, 0.9298, 0.8949, 0.9308, 0.9212, 0.907, 0.9193, 0.9059, 0.8953, 0.9059, 0.8953, 0.907, 0.9193, 0.8839, 0.9165, 0.8828, 0.8952, 0.1232, 0.9212, 0.1235, 0.9438, 0.1046, 0.9502, 0.1034, 0.9257, 0.1034, 0.9257, 0.1046, 0.9502, 0.08462, 0.9567, 0.08255, 0.9301, 0.08255, 0.9301, 0.08462, 0.9567, 0.06369, 0.9626, 0.06064, 0.934, 0.06064, 0.934, 0.06369, 0.9626, 0.04047, 0.9619, 0.03764, 0.9374, 0.03764, 0.9374, 0.04047, 0.9619, 0.01331, 0.9404, 0.9555, 0.9223, 0.9549, 0.9542, 0.9309, 0.9646, 0.9308, 0.9212, 0.9308, 0.9212, 0.9309, 0.9646, 0.9077, 0.9483, 0.907, 0.9193, 0.907, 0.9193, 0.9077, 0.9483, 0.8849, 0.9437, 0.8839, 0.9165, 0.1235, 0.9438, 0.1238, 0.9622, 0.1058, 0.9698, 0.1046, 0.9502, 0.1046, 0.9502, 0.1058, 0.9698, 0.06935, 0.9813, 0.08462, 0.9567, 0.08462, 0.9567, 0.06935, 0.9813, 0.06369, 0.9626, 0.06369, 0.9626, 0.06935, 0.9813, 0.04047, 0.9619, 0.9077, 0.9483, 0.9071, 0.969, 0.8695, 0.9816, 0.8849, 0.9437, 0.1238, 0.9622, 0.1083, 0.9931, 0.1058, 0.9698, 0.1058, 0.9698, 0.1083, 0.9931, 0.06935, 0.9813, 0.6014, 0.9905, 0.6199, 0.9595, 0.6391, 0.9533, 0.64, 0.9891, 0.6199, 0.9595, 0.6202, 0.939, 0.6405, 0.9342, 0.6391, 0.9533, 0.6202, 0.939, 0.6211, 0.9135, 0.6422, 0.9106, 0.6405, 0.9342, 0.6211, 0.9135, 0.6221, 0.8931, 0.6437, 0.8927, 0.6422, 0.9106, 0.6221, 0.8931, 0.6243, 0.8696, 0.6456, 0.8719, 0.6437, 0.8927, 0.6014, 0.9905, 0.5998, 0.9659, 0.6199, 0.9595, 0.3076, 0.9833, 0.3226, 0.9379, 0.3414, 0.9432, 0.3334, 0.9903, 0.3334, 0.9903, 0.3414, 0.9432, 0.361, 0.9487, 0.3567, 0.9912, 0.5759, 0.9794, 0.5991, 0.944, 0.5998, 0.9659, 0.5998, 0.9659, 0.5991, 0.944, 0.6202, 0.939, 0.6199, 0.9595, 0.3226, 0.9379, 0.3218, 0.9158, 0.3414, 0.9193, 0.3414, 0.9432, 0.3414, 0.9432, 0.3414, 0.9193, 0.362, 0.9227, 0.361, 0.9487, 0.361, 0.9487, 0.362, 0.9227, 0.3834, 0.9258, 0.3815, 0.9536, 0.3815, 0.9536, 0.3834, 0.9258, 0.4059, 0.9286, 0.4205, 0.9654, 0.4205, 0.9654, 0.4059, 0.9286, 0.4299, 0.9313, 0.4261, 0.9644, 0.5759, 0.9794, 0.564, 0.9516, 0.5757, 0.9492, 0.5759, 0.9794, 0.5757, 0.9492, 0.5991, 0.944, 0.5991, 0.944, 0.5991, 0.9165, 0.6211, 0.9135, 0.6202, 0.939, 0.3218, 0.9158, 0.3209, 0.8992, 0.341, 0.9001, 0.3414, 0.9193, 0.3414, 0.9193, 0.341, 0.9001, 0.362, 0.901, 0.362, 0.9227, 0.362, 0.9227, 0.362, 0.901, 0.3839, 0.9017, 0.3834, 0.9258, 0.3834, 0.9258, 0.3839, 0.9017, 0.4071, 0.9022, 0.4059, 0.9286, 0.4059, 0.9286, 0.4071, 0.9022, 0.4316, 0.9027, 0.4299, 0.9313, 0.5272, 0.9228, 0.5266, 0.893, 0.5522, 0.8932, 0.5524, 0.9209, 0.5524, 0.9209, 0.5522, 0.8932, 0.5766, 0.8934, 0.5762, 0.9189, 0.5762, 0.9189, 0.5766, 0.8934, 0.5998, 0.8934, 0.5991, 0.9165, 0.5991, 0.9165, 0.5998, 0.8934, 0.6221, 0.8931, 0.6211, 0.9135, 0.3209, 0.8992, 0.3195, 0.8798, 0.3395, 0.878, 0.341, 0.9001, 0.341, 0.9001, 0.3395, 0.878, 0.3604, 0.8761, 0.362, 0.901, 0.362, 0.901, 0.3604, 0.8761, 0.3823, 0.8739, 0.3839, 0.9017, 0.3839, 0.9017, 0.3823, 0.8739, 0.4057, 0.8716, 0.4071, 0.9022, 0.4071, 0.9022, 0.4057, 0.8716, 0.4315, 0.8689, 0.4316, 0.9027, 0.5266, 0.893, 0.5277, 0.8578, 0.5546, 0.8612, 0.5522, 0.8932, 0.5522, 0.8932, 0.5546, 0.8612, 0.5791, 0.8643, 0.5766, 0.8934, 0.5766, 0.8934, 0.5791, 0.8643, 0.6022, 0.867, 0.5998, 0.8934, 0.5998, 0.8934, 0.6022, 0.867, 0.6243, 0.8696, 0.6221, 0.8931, 0.6391, 0.9533, 0.6565, 0.9608, 0.64, 0.9891, 0.6565, 0.9608, 0.6799, 0.983, 0.64, 0.9891, 0.7717, 0.6274, 0.7608, 0.5464, 0.7959, 0.646, 0.6456, 0.8719, 0.6636, 0.8736, 0.6619, 0.8955, 0.6437, 0.8927, 0.6437, 0.8927, 0.6619, 0.8955, 0.6602, 0.9148, 0.6422, 0.9106, 0.6422, 0.9106, 0.6602, 0.9148, 0.6583, 0.9399, 0.6405, 0.9342, 0.6405, 0.9342, 0.6583, 0.9399, 0.6565, 0.9608, 0.6391, 0.9533, 0.6636, 0.8736, 0.6831, 0.8753, 0.6814, 0.8984, 0.6619, 0.8955, 0.6619, 0.8955, 0.6814, 0.8984, 0.6799, 0.9192, 0.6602, 0.9148, 0.6602, 0.9148, 0.6799, 0.9192, 0.6777, 0.9461, 0.6583, 0.9399, 0.6583, 0.9399, 0.6777, 0.9461, 0.6565, 0.9608, 0.6831, 0.8753, 0.7045, 0.8769, 0.7031, 0.9009, 0.6814, 0.8984, 0.6814, 0.8984, 0.7031, 0.9009, 0.7018, 0.9232, 0.6799, 0.9192, 0.6799, 0.9192, 0.7018, 0.9232, 0.7203, 0.9496, 0.6777, 0.9461, 0.6777, 0.9461, 0.7203, 0.9496, 0.6799, 0.983, 0.7045, 0.8769, 0.7276, 0.878, 0.7268, 0.9026, 0.7031, 0.9009, 0.7031, 0.9009, 0.7268, 0.9026, 0.7261, 0.9258, 0.7018, 0.9232, 0.7018, 0.9232, 0.7261, 0.9258, 0.7203, 0.9496, 0.7276, 0.878, 0.7518, 0.8785, 0.7517, 0.9032, 0.7268, 0.9026, 0.7268, 0.9026, 0.7517, 0.9032, 0.7517, 0.9266, 0.7261, 0.9258, 0.7261, 0.9258, 0.7517, 0.9266, 0.7368, 0.9539, 0.7203, 0.9496, 0.7518, 0.8785, 0.7761, 0.8783, 0.7765, 0.9028, 0.7517, 0.9032, 0.7517, 0.9032, 0.7765, 0.9028, 0.7769, 0.9256, 0.7517, 0.9266, 0.7517, 0.9266, 0.7769, 0.9256, 0.7775, 0.9526, 0.7368, 0.9539, 0.7761, 0.8783, 0.7992, 0.8775, 0.8001, 0.9016, 0.7765, 0.9028, 0.7765, 0.9028, 0.8001, 0.9016, 0.8007, 0.9236, 0.7769, 0.9256, 0.7769, 0.9256, 0.8007, 0.9236, 0.8014, 0.9521, 0.7775, 0.9526, 0.7783, 0.9733, 0.8014, 0.9521, 0.8239, 0.98, 0.7992, 0.8775, 0.8207, 0.8764, 0.8219, 0.8997, 0.8001, 0.9016, 0.8001, 0.9016, 0.8219, 0.8997, 0.8228, 0.9207, 0.8007, 0.9236, 0.8007, 0.9236, 0.8228, 0.9207, 0.8235, 0.9481, 0.8014, 0.9521, 0.8014, 0.9521, 0.8235, 0.9481, 0.8239, 0.98, 0.8207, 0.8764, 0.8404, 0.8749, 0.8419, 0.8972, 0.8219, 0.8997, 0.8219, 0.8997, 0.8419, 0.8972, 0.843, 0.9171, 0.8228, 0.9207, 0.8228, 0.9207, 0.843, 0.9171, 0.8438, 0.9432, 0.8235, 0.9481, 0.8235, 0.9481, 0.8438, 0.9432, 0.8441, 0.9653, 0.8239, 0.98, 0.8404, 0.8749, 0.8587, 0.8733, 0.8606, 0.8947, 0.8419, 0.8972, 0.8419, 0.8972, 0.8606, 0.8947, 0.8618, 0.9132, 0.843, 0.9171, 0.843, 0.9171, 0.8618, 0.9132, 0.8631, 0.9383, 0.8438, 0.9432, 0.8438, 0.9432, 0.8631, 0.9383, 0.8441, 0.9653, 0.3076, 0.9833, 0.3057, 0.9424, 0.3226, 0.9379, 0.3226, 0.9379, 0.3057, 0.9424, 0.3049, 0.9192, 0.3218, 0.9158, 0.3218, 0.9158, 0.3049, 0.9192, 0.304, 0.9013, 0.3209, 0.8992, 0.3209, 0.8992, 0.304, 0.9013, 0.3028, 0.8811, 0.3195, 0.8798, 0.3057, 0.9424, 0.2876, 0.947, 0.2868, 0.9225, 0.3049, 0.9192, 0.3049, 0.9192, 0.2868, 0.9225, 0.286, 0.9035, 0.304, 0.9013, 0.304, 0.9013, 0.286, 0.9035, 0.2848, 0.8824, 0.3028, 0.8811, 0.2876, 0.947, 0.2678, 0.9509, 0.267, 0.9252, 0.2868, 0.9225, 0.2868, 0.9225, 0.267, 0.9252, 0.2663, 0.9054, 0.286, 0.9035, 0.286, 0.9035, 0.2663, 0.9054, 0.2652, 0.8836, 0.2848, 0.8824, 0.2678, 0.9509, 0.2461, 0.9837, 0.2458, 0.9541, 0.267, 0.9252, 0.2457, 0.9272, 0.245, 0.9068, 0.2663, 0.9054, 0.2663, 0.9054, 0.245, 0.9068, 0.2442, 0.8846, 0.2652, 0.8836, 0.2461, 0.9837, 0.2242, 0.9548, 0.2458, 0.9541, 0.2457, 0.9272, 0.2234, 0.9284, 0.2228, 0.9076, 0.245, 0.9068, 0.245, 0.9068, 0.2228, 0.9076, 0.2222, 0.8853, 0.2442, 0.8846, 0.2242, 0.9548, 0.2018, 0.955, 0.2009, 0.9286, 0.2234, 0.9284, 0.2234, 0.9284, 0.2009, 0.9286, 0.2004, 0.908, 0.2228, 0.9076, 0.2228, 0.9076, 0.2004, 0.908, 0.2001, 0.8857, 0.2222, 0.8853, 0.2018, 0.955, 0.18, 0.9539, 0.1793, 0.9278, 0.2009, 0.9286, 0.2009, 0.9286, 0.1793, 0.9278, 0.179, 0.9078, 0.2004, 0.908, 0.2004, 0.908, 0.179, 0.9078, 0.1789, 0.8857, 0.2001, 0.8857, 0.18, 0.9539, 0.1596, 0.9512, 0.1591, 0.9262, 0.1793, 0.9278, 0.1793, 0.9278, 0.1591, 0.9262, 0.159, 0.9069, 0.179, 0.9078, 0.179, 0.9078, 0.159, 0.9069, 0.1591, 0.8855, 0.1789, 0.8857, 0.1764, 0.9824, 0.1414, 0.9674, 0.1409, 0.9475, 0.1596, 0.9512, 0.1596, 0.9512, 0.1409, 0.9475, 0.1405, 0.9238, 0.1591, 0.9262, 0.1591, 0.9262, 0.1405, 0.9238, 0.1406, 0.9056, 0.159, 0.9069, 0.159, 0.9069, 0.1406, 0.9056, 0.1409, 0.8851, 0.1591, 0.8855, 0.1406, 0.9915, 0.1083, 0.9931, 0.1238, 0.9622, 0.1414, 0.9674, 0.1414, 0.9674, 0.1238, 0.9622, 0.1235, 0.9438, 0.1409, 0.9475, 0.1409, 0.9475, 0.1235, 0.9438, 0.1232, 0.9212, 0.1405, 0.9238, 0.1405, 0.9238, 0.1232, 0.9212, 0.1233, 0.9043, 0.1406, 0.9056, 0.1406, 0.9056, 0.1233, 0.9043, 0.1238, 0.8845, 0.1409, 0.8851, 0.1377, 0.7538, 0.1493, 0.7754, 0.1333, 0.7859, 0.1202, 0.7748, 0.8303, 0.7893, 0.8265, 0.7592, 0.8435, 0.7694, 0.8479, 0.7934, 0.8639, 0.783, 0.8479, 0.7934, 0.8435, 0.7694, 0.8566, 0.7573, 0.8805, 0.871, 0.8587, 0.8733, 0.8565, 0.8525, 0.8774, 0.8475, 0.8774, 0.8475, 0.8565, 0.8525, 0.8543, 0.835, 0.8738, 0.8275, 0.8738, 0.8275, 0.8543, 0.835, 0.851, 0.8124, 0.8687, 0.8033, 0.8687, 0.8033, 0.851, 0.8124, 0.8479, 0.7934, 0.8639, 0.783, 0.1238, 0.8845, 0.1036, 0.8836, 0.1051, 0.8615, 0.1248, 0.865, 0.1036, 0.8836, 0.08231, 0.8825, 0.08444, 0.8575, 0.1051, 0.8615, 0.08231, 0.8825, 0.06005, 0.8812, 0.06287, 0.8534, 0.08444, 0.8575, 0.06005, 0.8812, 0.03638, 0.8796, 0.04007, 0.8491, 0.06287, 0.8534, 0.03638, 0.8796, 0.01033, 0.8778, 0.01583, 0.8443, 0.04007, 0.8491, 0.9785, 0.8574, 0.9514, 0.8615, 0.9452, 0.8297, 0.9702, 0.8229, 0.9514, 0.8615, 0.9266, 0.8651, 0.9215, 0.836, 0.9452, 0.8297, 0.9266, 0.8651, 0.9031, 0.8683, 0.899, 0.8419, 0.9215, 0.836, 0.9031, 0.8683, 0.8805, 0.871, 0.8774, 0.8475, 0.899, 0.8419, 0.1248, 0.865, 0.1051, 0.8615, 0.1074, 0.8426, 0.126, 0.8486, 0.1051, 0.8615, 0.08444, 0.8575, 0.08778, 0.8362, 0.1074, 0.8426, 0.08444, 0.8575, 0.06287, 0.8534, 0.06727, 0.8297, 0.08778, 0.8362, 0.06287, 0.8534, 0.04007, 0.8491, 0.04561, 0.8231, 0.06727, 0.8297, 0.04007, 0.8491, 0.01583, 0.8443, 0.02235, 0.8162, 0.04561, 0.8231, 0.9702, 0.8229, 0.9452, 0.8297, 0.9374, 0.8029, 0.9613, 0.794, 0.9452, 0.8297, 0.9215, 0.836, 0.9152, 0.8114, 0.9374, 0.8029, 0.9215, 0.836, 0.899, 0.8419, 0.894, 0.8195, 0.9152, 0.8114, 0.899, 0.8419, 0.8774, 0.8475, 0.8738, 0.8275, 0.894, 0.8195, 0.126, 0.8486, 0.1074, 0.8426, 0.1108, 0.8194, 0.128, 0.8271, 0.1074, 0.8426, 0.08778, 0.8362, 0.09276, 0.8111, 0.1108, 0.8194, 0.08778, 0.8362, 0.06727, 0.8297, 0.07382, 0.803, 0.09276, 0.8111, 0.06727, 0.8297, 0.04561, 0.8231, 0.05397, 0.7949, 0.07382, 0.803, 0.04561, 0.8231, 0.02235, 0.8162, 0.03321, 0.7866, 0.05397, 0.7949, 0.9613, 0.794, 0.9374, 0.8029, 0.9267, 0.7739, 0.9478, 0.7637, 0.9374, 0.8029, 0.9152, 0.8114, 0.9065, 0.7837, 0.9267, 0.7739, 0.9152, 0.8114, 0.894, 0.8195, 0.8872, 0.7935, 0.9065, 0.7837, 0.894, 0.8195, 0.8738, 0.8275, 0.8687, 0.8033, 0.8872, 0.7935, 0.128, 0.8271, 0.1108, 0.8194, 0.1144, 0.7998, 0.1302, 0.809, 0.1108, 0.8194, 0.09276, 0.8111, 0.09774, 0.7904, 0.1144, 0.7998, 0.09276, 0.8111, 0.07382, 0.803, 0.08012, 0.7818, 0.09774, 0.7904, 0.07382, 0.803, 0.05397, 0.7949, 0.06172, 0.7732, 0.08012, 0.7818, 0.05397, 0.7949, 0.03321, 0.7866, 0.04264, 0.7646, 0.06172, 0.7732, 0.9478, 0.7637, 0.9267, 0.7739, 0.9171, 0.7518, 0.9363, 0.7414, 0.9267, 0.7739, 0.9065, 0.7837, 0.8985, 0.762, 0.9171, 0.7518, 0.9065, 0.7837, 0.8872, 0.7935, 0.8807, 0.7722, 0.8985, 0.762, 0.8872, 0.7935, 0.8687, 0.8033, 0.8639, 0.783, 0.8807, 0.7722, 0.1302, 0.809, 0.1144, 0.7998, 0.1202, 0.7748, 0.1333, 0.7859, 0.1144, 0.7998, 0.09774, 0.7904, 0.1049, 0.7651, 0.1202, 0.7748, 0.09774, 0.7904, 0.08012, 0.7818, 0.08853, 0.7569, 0.1049, 0.7651, 0.08012, 0.7818, 0.06172, 0.7732, 0.07175, 0.7481, 0.08853, 0.7569, 0.06172, 0.7732, 0.04264, 0.7646, 0.05445, 0.7395, 0.07175, 0.7481, 0.9363, 0.7414, 0.9171, 0.7518, 0.9048, 0.7265, 0.922, 0.7162, 0.9171, 0.7518, 0.8985, 0.762, 0.8881, 0.7368, 0.9048, 0.7265, 0.8985, 0.762, 0.8807, 0.7722, 0.8718, 0.7464, 0.8881, 0.7368, 0.8807, 0.7722, 0.8639, 0.783, 0.8566, 0.7573, 0.8718, 0.7464, 0.6475, 0.7561, 0.6608, 0.7683, 0.6565, 0.7925, 0.6403, 0.7821, 0.6403, 0.7821, 0.6565, 0.7925, 0.6534, 0.8115, 0.6357, 0.8025, 0.6357, 0.8025, 0.6534, 0.8115, 0.6501, 0.834, 0.6308, 0.8267, 0.6308, 0.8267, 0.6501, 0.834, 0.6479, 0.8513, 0.6273, 0.8464, 0.6273, 0.8464, 0.6479, 0.8513, 0.6456, 0.8719, 0.6243, 0.8696, 0.3059, 0.783, 0.3183, 0.7714, 0.3252, 0.7958, 0.31, 0.8055, 0.3183, 0.7714, 0.3329, 0.7612, 0.3412, 0.7858, 0.3252, 0.7958, 0.3329, 0.7612, 0.3485, 0.7521, 0.3581, 0.7763, 0.3412, 0.7858, 0.3485, 0.7521, 0.3646, 0.7425, 0.3759, 0.7669, 0.3581, 0.7763, 0.3646, 0.7425, 0.3813, 0.733, 0.3945, 0.7573, 0.3759, 0.7669, 0.5804, 0.7165, 0.5981, 0.7262, 0.5865, 0.7519, 0.5671, 0.742, 0.5981, 0.7262, 0.6152, 0.736, 0.6053, 0.7616, 0.5865, 0.7519, 0.6152, 0.736, 0.6319, 0.7454, 0.6233, 0.7715, 0.6053, 0.7616, 0.6319, 0.7454, 0.6475, 0.7561, 0.6403, 0.7821, 0.6233, 0.7715, 0.31, 0.8055, 0.3252, 0.7958, 0.3295, 0.8149, 0.3129, 0.8234, 0.3252, 0.7958, 0.3412, 0.7858, 0.347, 0.8059, 0.3295, 0.8149, 0.3412, 0.7858, 0.3581, 0.7763, 0.3654, 0.797, 0.347, 0.8059, 0.3581, 0.7763, 0.3759, 0.7669, 0.3847, 0.788, 0.3654, 0.797, 0.3759, 0.7669, 0.3945, 0.7573, 0.405, 0.7788, 0.3847, 0.788, 0.5671, 0.742, 0.5865, 0.7519, 0.5775, 0.7741, 0.5563, 0.7645, 0.5865, 0.7519, 0.6053, 0.7616, 0.5977, 0.7835, 0.5775, 0.7741, 0.6053, 0.7616, 0.6233, 0.7715, 0.6171, 0.7929, 0.5977, 0.7835, 0.6233, 0.7715, 0.6403, 0.7821, 0.6357, 0.8025, 0.6171, 0.7929, 0.3129, 0.8234, 0.3295, 0.8149, 0.334, 0.8377, 0.3159, 0.8444, 0.3295, 0.8149, 0.347, 0.8059, 0.3531, 0.8305, 0.334, 0.8377, 0.347, 0.8059, 0.3654, 0.797, 0.3731, 0.8233, 0.3531, 0.8305, 0.3654, 0.797, 0.3847, 0.788, 0.3943, 0.8158, 0.3731, 0.8233, 0.3847, 0.788, 0.405, 0.7788, 0.4172, 0.8079, 0.3943, 0.8158, 0.5563, 0.7645, 0.5775, 0.7741, 0.5673, 0.803, 0.5435, 0.7946, 0.5775, 0.7741, 0.5977, 0.7835, 0.5895, 0.811, 0.5673, 0.803, 0.5977, 0.7835, 0.6171, 0.7929, 0.6106, 0.8189, 0.5895, 0.811, 0.6171, 0.7929, 0.6357, 0.8025, 0.6308, 0.8267, 0.6106, 0.8189, 0.3159, 0.8444, 0.334, 0.8377, 0.3371, 0.8563, 0.3177, 0.8606, 0.334, 0.8377, 0.3531, 0.8305, 0.3573, 0.8515, 0.3371, 0.8563, 0.3531, 0.8305, 0.3731, 0.8233, 0.3784, 0.8466, 0.3573, 0.8515, 0.3731, 0.8233, 0.3943, 0.8158, 0.4009, 0.8414, 0.3784, 0.8466, 0.3943, 0.8158, 0.4172, 0.8079, 0.4249, 0.8357, 0.4009, 0.8414, 0.5435, 0.7946, 0.5673, 0.803, 0.5602, 0.8297, 0.5353, 0.8234, 0.5673, 0.803, 0.5895, 0.811, 0.5836, 0.8355, 0.5602, 0.8297, 0.5895, 0.811, 0.6106, 0.8189, 0.6059, 0.841, 0.5836, 0.8355, 0.6106, 0.8189, 0.6308, 0.8267, 0.6273, 0.8464, 0.6059, 0.841, 0.3177, 0.8606, 0.3371, 0.8563, 0.3395, 0.878, 0.3195, 0.8798, 0.3371, 0.8563, 0.3573, 0.8515, 0.3604, 0.8761, 0.3395, 0.878, 0.3573, 0.8515, 0.3784, 0.8466, 0.3823, 0.8739, 0.3604, 0.8761, 0.3784, 0.8466, 0.4009, 0.8414, 0.4057, 0.8716, 0.3823, 0.8739, 0.4009, 0.8414, 0.4249, 0.8357, 0.4315, 0.8689, 0.4057, 0.8716, 0.5353, 0.8234, 0.5602, 0.8297, 0.5546, 0.8612, 0.5277, 0.8578, 0.5602, 0.8297, 0.5836, 0.8355, 0.5791, 0.8643, 0.5546, 0.8612, 0.5836, 0.8355, 0.6059, 0.841, 0.6022, 0.867, 0.5791, 0.8643, 0.6059, 0.841, 0.6273, 0.8464, 0.6243, 0.8696, 0.6022, 0.867, 0.6565, 0.7925, 0.6608, 0.7683, 0.678, 0.7579, 0.6741, 0.7884, 0.6741, 0.7884, 0.678, 0.7579, 0.6968, 0.7475, 0.6927, 0.7843, 0.6927, 0.7843, 0.6968, 0.7475, 0.7154, 0.7453, 0.7121, 0.7823, 0.7121, 0.7823, 0.7154, 0.7453, 0.7342, 0.7449, 0.7321, 0.7819, 0.7321, 0.7819, 0.7342, 0.7449, 0.753, 0.7449, 0.7525, 0.7819, 0.7525, 0.7819, 0.753, 0.7449, 0.7717, 0.7456, 0.7729, 0.7823, 0.7729, 0.7823, 0.7717, 0.7456, 0.7901, 0.7467, 0.7927, 0.783, 0.7927, 0.783, 0.7901, 0.7467, 0.8081, 0.7491, 0.8119, 0.7852, 0.8119, 0.7852, 0.8081, 0.7491, 0.8265, 0.7592, 0.8303, 0.7893, 0.6456, 0.8719, 0.6479, 0.8513, 0.6659, 0.8522, 0.6636, 0.8736, 0.6479, 0.8513, 0.6501, 0.834, 0.6679, 0.8336, 0.6659, 0.8522, 0.6501, 0.834, 0.6534, 0.8115, 0.671, 0.8098, 0.6679, 0.8336, 0.6534, 0.8115, 0.6565, 0.7925, 0.6741, 0.7884, 0.671, 0.8098, 0.6636, 0.8736, 0.6659, 0.8522, 0.6851, 0.8528, 0.6831, 0.8753, 0.6659, 0.8522, 0.6679, 0.8336, 0.687, 0.833, 0.6851, 0.8528, 0.6679, 0.8336, 0.671, 0.8098, 0.6897, 0.8079, 0.687, 0.833, 0.671, 0.8098, 0.6741, 0.7884, 0.6927, 0.7843, 0.6897, 0.8079, 0.6831, 0.8753, 0.6851, 0.8528, 0.706, 0.8535, 0.7045, 0.8769, 0.6851, 0.8528, 0.687, 0.833, 0.7075, 0.8328, 0.706, 0.8535, 0.687, 0.833, 0.6897, 0.8079, 0.7097, 0.8069, 0.7075, 0.8328, 0.6897, 0.8079, 0.6927, 0.7843, 0.7121, 0.7823, 0.7097, 0.8069, 0.7045, 0.8769, 0.706, 0.8535, 0.7285, 0.8541, 0.7276, 0.878, 0.706, 0.8535, 0.7075, 0.8328, 0.7294, 0.8329, 0.7285, 0.8541, 0.7075, 0.8328, 0.7097, 0.8069, 0.7307, 0.8066, 0.7294, 0.8329, 0.7097, 0.8069, 0.7121, 0.7823, 0.7321, 0.7819, 0.7307, 0.8066, 0.7276, 0.878, 0.7285, 0.8541, 0.752, 0.8545, 0.7518, 0.8785, 0.7285, 0.8541, 0.7294, 0.8329, 0.7521, 0.8329, 0.752, 0.8545, 0.7294, 0.8329, 0.7307, 0.8066, 0.7523, 0.8067, 0.7521, 0.8329, 0.7307, 0.8066, 0.7321, 0.7819, 0.7525, 0.7819, 0.7523, 0.8067, 0.7518, 0.8785, 0.752, 0.8545, 0.7755, 0.8544, 0.7761, 0.8783, 0.752, 0.8545, 0.7521, 0.8329, 0.7749, 0.8332, 0.7755, 0.8544, 0.7521, 0.8329, 0.7523, 0.8067, 0.7739, 0.807, 0.7749, 0.8332, 0.7523, 0.8067, 0.7525, 0.7819, 0.7729, 0.7823, 0.7739, 0.807, 0.7761, 0.8783, 0.7755, 0.8544, 0.798, 0.8541, 0.7992, 0.8775, 0.7755, 0.8544, 0.7749, 0.8332, 0.7968, 0.8334, 0.798, 0.8541, 0.7749, 0.8332, 0.7739, 0.807, 0.7949, 0.8075, 0.7968, 0.8334, 0.7739, 0.807, 0.7729, 0.7823, 0.7927, 0.783, 0.7949, 0.8075, 0.7992, 0.8775, 0.798, 0.8541, 0.819, 0.8536, 0.8207, 0.8764, 0.798, 0.8541, 0.7968, 0.8334, 0.8173, 0.8338, 0.819, 0.8536, 0.7968, 0.8334, 0.7949, 0.8075, 0.8147, 0.8087, 0.8173, 0.8338, 0.7949, 0.8075, 0.7927, 0.783, 0.8119, 0.7852, 0.8147, 0.8087, 0.8207, 0.8764, 0.819, 0.8536, 0.8383, 0.8532, 0.8404, 0.8749, 0.819, 0.8536, 0.8173, 0.8338, 0.8364, 0.8345, 0.8383, 0.8532, 0.8173, 0.8338, 0.8147, 0.8087, 0.8334, 0.8107, 0.8364, 0.8345, 0.8147, 0.8087, 0.8119, 0.7852, 0.8303, 0.7893, 0.8334, 0.8107, 0.8404, 0.8749, 0.8383, 0.8532, 0.8565, 0.8525, 0.8587, 0.8733, 0.8383, 0.8532, 0.8364, 0.8345, 0.8543, 0.835, 0.8565, 0.8525, 0.8364, 0.8345, 0.8334, 0.8107, 0.851, 0.8124, 0.8543, 0.835, 0.8334, 0.8107, 0.8303, 0.7893, 0.8479, 0.7934, 0.851, 0.8124, 0.3059, 0.783, 0.31, 0.8055, 0.2935, 0.8017, 0.2898, 0.7733, 0.31, 0.8055, 0.3129, 0.8234, 0.2965, 0.8217, 0.2935, 0.8017, 0.3129, 0.8234, 0.3159, 0.8444, 0.2992, 0.8439, 0.2965, 0.8217, 0.3159, 0.8444, 0.3177, 0.8606, 0.301, 0.8612, 0.2992, 0.8439, 0.3177, 0.8606, 0.3195, 0.8798, 0.3028, 0.8811, 0.301, 0.8612, 0.2898, 0.7733, 0.2935, 0.8017, 0.2762, 0.7979, 0.2723, 0.7638, 0.2935, 0.8017, 0.2965, 0.8217, 0.279, 0.82, 0.2762, 0.7979, 0.2965, 0.8217, 0.2992, 0.8439, 0.2816, 0.8433, 0.279, 0.82, 0.2992, 0.8439, 0.301, 0.8612, 0.2832, 0.8616, 0.2816, 0.8433, 0.301, 0.8612, 0.3028, 0.8811, 0.2848, 0.8824, 0.2832, 0.8616, 0.2723, 0.7638, 0.2762, 0.7979, 0.2581, 0.7961, 0.2551, 0.7618, 0.2762, 0.7979, 0.279, 0.82, 0.2605, 0.819, 0.2581, 0.7961, 0.279, 0.82, 0.2816, 0.8433, 0.2625, 0.8431, 0.2605, 0.819, 0.2816, 0.8433, 0.2832, 0.8616, 0.2639, 0.8621, 0.2625, 0.8431, 0.2832, 0.8616, 0.2848, 0.8824, 0.2652, 0.8836, 0.2639, 0.8621, 0.2551, 0.7618, 0.2581, 0.7961, 0.2395, 0.7957, 0.2376, 0.7611, 0.2581, 0.7961, 0.2605, 0.819, 0.2409, 0.8189, 0.2395, 0.7957, 0.2605, 0.819, 0.2625, 0.8431, 0.2422, 0.8432, 0.2409, 0.8189, 0.2625, 0.8431, 0.2639, 0.8621, 0.2432, 0.8627, 0.2422, 0.8432, 0.2639, 0.8621, 0.2652, 0.8836, 0.2442, 0.8846, 0.2432, 0.8627, 0.2376, 0.7611, 0.2395, 0.7957, 0.2203, 0.7959, 0.2199, 0.7609, 0.2395, 0.7957, 0.2409, 0.8189, 0.2207, 0.8191, 0.2203, 0.7959, 0.2409, 0.8189, 0.2422, 0.8432, 0.2212, 0.8435, 0.2207, 0.8191, 0.2422, 0.8432, 0.2432, 0.8627, 0.2216, 0.8634, 0.2212, 0.8435, 0.2432, 0.8627, 0.2442, 0.8846, 0.2222, 0.8853, 0.2216, 0.8634, 0.2199, 0.7609, 0.2203, 0.7959, 0.2011, 0.7963, 0.202, 0.7613, 0.2203, 0.7959, 0.2207, 0.8191, 0.2005, 0.8196, 0.2011, 0.7963, 0.2207, 0.8191, 0.2212, 0.8435, 0.2001, 0.8441, 0.2005, 0.8196, 0.2212, 0.8435, 0.2216, 0.8634, 0.2, 0.8637, 0.2001, 0.8441, 0.2216, 0.8634, 0.2222, 0.8853, 0.2001, 0.8857, 0.2, 0.8637, 0.202, 0.7613, 0.2011, 0.7963, 0.1823, 0.7974, 0.1843, 0.7624, 0.2011, 0.7963, 0.2005, 0.8196, 0.1808, 0.8206, 0.1823, 0.7974, 0.2005, 0.8196, 0.2001, 0.8441, 0.1797, 0.8449, 0.1808, 0.8206, 0.2001, 0.8441, 0.2, 0.8637, 0.1792, 0.8641, 0.1797, 0.8449, 0.2, 0.8637, 0.2001, 0.8857, 0.1789, 0.8857, 0.1792, 0.8641, 0.1843, 0.7624, 0.1823, 0.7974, 0.1641, 0.7998, 0.1668, 0.765, 0.1823, 0.7974, 0.1808, 0.8206, 0.1621, 0.8223, 0.1641, 0.7998, 0.1808, 0.8206, 0.1797, 0.8449, 0.1606, 0.8459, 0.1621, 0.8223, 0.1797, 0.8449, 0.1792, 0.8641, 0.1597, 0.8644, 0.1606, 0.8459, 0.1792, 0.8641, 0.1789, 0.8857, 0.1591, 0.8855, 0.1597, 0.8644, 0.1668, 0.765, 0.1641, 0.7998, 0.1467, 0.8044, 0.1493, 0.7754, 0.1641, 0.7998, 0.1621, 0.8223, 0.1446, 0.8248, 0.1467, 0.8044, 0.1621, 0.8223, 0.1606, 0.8459, 0.1427, 0.8473, 0.1446, 0.8248, 0.1606, 0.8459, 0.1597, 0.8644, 0.1418, 0.8648, 0.1427, 0.8473, 0.1597, 0.8644, 0.1591, 0.8855, 0.1409, 0.8851, 0.1418, 0.8648, 0.1493, 0.7754, 0.1467, 0.8044, 0.1302, 0.809, 0.1333, 0.7859, 0.1467, 0.8044, 0.1446, 0.8248, 0.128, 0.8271, 0.1302, 0.809, 0.1446, 0.8248, 0.1427, 0.8473, 0.126, 0.8486, 0.128, 0.8271, 0.1427, 0.8473, 0.1418, 0.8648, 0.1248, 0.865, 0.126, 0.8486, 0.1418, 0.8648, 0.1409, 0.8851, 0.1238, 0.8845, 0.1248, 0.865, 0.3183, 0.7714, 0.3059, 0.783, 0.2898, 0.7733, 0.3002, 0.7518, 0.3002, 0.7518, 0.2898, 0.7733, 0.2723, 0.7638, 0.2795, 0.7282, 0.2795, 0.7282, 0.2723, 0.7638, 0.2551, 0.7618, 0.2609, 0.7189, 0.2609, 0.7189, 0.2551, 0.7618, 0.2376, 0.7611, 0.2409, 0.7146, 0.2409, 0.7146, 0.2376, 0.7611, 0.2199, 0.7609, 0.2199, 0.7123, 0.2199, 0.7123, 0.2199, 0.7609, 0.202, 0.7613, 0.1983, 0.7137, 0.1983, 0.7137, 0.202, 0.7613, 0.1843, 0.7624, 0.1777, 0.7184, 0.1777, 0.7184, 0.1843, 0.7624, 0.1668, 0.765, 0.1583, 0.7282, 0.1583, 0.7282, 0.1668, 0.765, 0.1493, 0.7754, 0.1377, 0.7538, 0.6608, 0.7683, 0.6475, 0.7561, 0.6666, 0.735, 0.678, 0.7579, 0.6475, 0.7561, 0.6319, 0.7454, 0.6507, 0.7219, 0.6666, 0.735, 0.6319, 0.7454, 0.6152, 0.736, 0.6322, 0.7125, 0.6507, 0.7219, 0.6152, 0.736, 0.5981, 0.7262, 0.6137, 0.7014, 0.6322, 0.7125, 0.5981, 0.7262, 0.5804, 0.7165, 0.5947, 0.6907, 0.6137, 0.7014, 0.3813, 0.733, 0.3646, 0.7425, 0.3491, 0.7194, 0.3669, 0.7085, 0.3646, 0.7425, 0.3485, 0.7521, 0.332, 0.7304, 0.3491, 0.7194, 0.3485, 0.7521, 0.3329, 0.7612, 0.315, 0.7395, 0.332, 0.7304, 0.3329, 0.7612, 0.3183, 0.7714, 0.3002, 0.7518, 0.315, 0.7395, 0.678, 0.7579, 0.6666, 0.735, 0.6849, 0.7056, 0.6968, 0.7475, 0.6666, 0.735, 0.6507, 0.7219, 0.675, 0.6896, 0.6849, 0.7056, 0.6507, 0.7219, 0.6322, 0.7125, 0.6576, 0.6749, 0.675, 0.6896, 0.6576, 0.6749, 0.6322, 0.7125, 0.6137, 0.7014, 0.6197, 0.6889, 0.6197, 0.6889, 0.6137, 0.7014, 0.5947, 0.6907, 0.3669, 0.7085, 0.3491, 0.7194, 0.3244, 0.6821, 0.3491, 0.7194, 0.332, 0.7304, 0.3244, 0.6821, 0.332, 0.7304, 0.315, 0.7395, 0.2917, 0.7101, 0.3244, 0.6821, 0.315, 0.7395, 0.3002, 0.7518, 0.2795, 0.7282, 0.2917, 0.7101, 0.7103, 0.7018, 0.7154, 0.7453, 0.6968, 0.7475, 0.6849, 0.7056, 0.6849, 0.7056, 0.675, 0.6896, 0.7103, 0.7018, 0.7001, 0.6304, 0.7053, 0.6548, 0.675, 0.6896, 0.6576, 0.6749, 0.3244, 0.6821, 0.2917, 0.7101, 0.2846, 0.6865, 0.2917, 0.7101, 0.2795, 0.7282, 0.2609, 0.7189, 0.2677, 0.6825, 0.7103, 0.7018, 0.7317, 0.7077, 0.7342, 0.7449, 0.7154, 0.7453, 0.5666, 0.4397, 0.55, 0.5128, 0.5483, 0.5152, 0.5661, 0.4396, 0.2677, 0.6825, 0.2609, 0.7189, 0.2409, 0.7146, 0.2501, 0.6599, 0.7342, 0.7449, 0.7317, 0.7077, 0.7548, 0.6948, 0.753, 0.7449, 0.7859, 0.6421, 0.7548, 0.6948, 0.7323, 0.678, 0.2501, 0.6599, 0.2409, 0.7146, 0.235, 0.6746, 0.753, 0.7449, 0.7548, 0.6948, 0.7765, 0.6973, 0.7717, 0.7456, 0.7859, 0.6421, 0.7765, 0.6973, 0.7548, 0.6948, 0.2231, 0.5898, 0.1666, 0.5161, 0.2374, 0.581, 0.267, 0.6637, 0.2677, 0.6825, 0.2501, 0.6599, 0.7717, 0.7456, 0.7765, 0.6973, 0.797, 0.702, 0.7901, 0.7467, 0.797, 0.702, 0.7765, 0.6973, 0.7859, 0.6421, 0.805, 0.6655, 0.6021, 0.2848, 0.5765, 0.3202, 0.5429, 0.2914, 0.1983, 0.7137, 0.1777, 0.7184, 0.1707, 0.6865, 0.1954, 0.694, 0.7901, 0.7467, 0.797, 0.702, 0.8161, 0.7119, 0.8081, 0.7491, 0.805, 0.6655, 0.8287, 0.6933, 0.8161, 0.7119, 0.797, 0.702, 0.8392, 0.6838, 0.8287, 0.6933, 0.805, 0.6655, 0.8343, 0.6616, 0.2132, 0.4019, 0.364, 0.4266, 0.3178, 0.4716, 0.1777, 0.7184, 0.1574, 0.6991, 0.1707, 0.6865, 0.8081, 0.7491, 0.8161, 0.7119, 0.8376, 0.7367, 0.8265, 0.7592, 0.8161, 0.7119, 0.8287, 0.6933, 0.853, 0.7238, 0.8376, 0.7367, 0.8287, 0.6933, 0.8392, 0.6838, 0.8707, 0.7143, 0.853, 0.7238, 0.8392, 0.6838, 0.8343, 0.6616, 0.8885, 0.7027, 0.8707, 0.7143, 0.8343, 0.6616, 0.9145, 0.6828, 0.8885, 0.7027, 0.1221, 0.7051, 0.1039, 0.7337, 0.07802, 0.7167, 0.1445, 0.7097, 0.1219, 0.7419, 0.1039, 0.7337, 0.1221, 0.7051, 0.1445, 0.7097, 0.1583, 0.7282, 0.1377, 0.7538, 0.1219, 0.7419, 0.8265, 0.7592, 0.8376, 0.7367, 0.8566, 0.7573, 0.8435, 0.7694, 0.8376, 0.7367, 0.853, 0.7238, 0.8718, 0.7464, 0.8566, 0.7573, 0.853, 0.7238, 0.8707, 0.7143, 0.8881, 0.7368, 0.8718, 0.7464, 0.8707, 0.7143, 0.8885, 0.7027, 0.9048, 0.7265, 0.8881, 0.7368, 0.8885, 0.7027, 0.9145, 0.6828, 0.922, 0.7162, 0.9048, 0.7265, 0.07802, 0.7167, 0.07175, 0.7481, 0.05445, 0.7395, 0.07802, 0.7167, 0.1039, 0.7337, 0.08853, 0.7569, 0.07175, 0.7481, 0.1039, 0.7337, 0.1219, 0.7419, 0.1049, 0.7651, 0.08853, 0.7569, 0.1219, 0.7419, 0.1377, 0.7538, 0.1202, 0.7748, 0.1049, 0.7651, 0.2527, 0.5045, 0.2033, 0.4669, 0.2879, 0.5102, 0.9071, 0.969, 0.9077, 0.9483, 0.9309, 0.9646, 0.2037, 0.9802, 0.1764, 0.9824, 0.18, 0.9539, 0.2018, 0.955, 0.9549, 0.9542, 0.9555, 0.9223, 0.9812, 0.923, 0.6313, 0.6158, 0.6526, 0.5259, 0.6568, 0.6043, 0.9085, 0.6318, 0.9154, 0.5609, 0.9367, 0.6441, 0.1764, 0.9824, 0.1596, 0.9512, 0.18, 0.9539, 0.3905, 0.9817, 0.3567, 0.9912, 0.361, 0.9487, 0.3815, 0.9536, 0.2891, 0.9799, 0.2876, 0.947, 0.3057, 0.9424, 0.3076, 0.9833, 0.5759, 0.9794, 0.5336, 0.9573, 0.564, 0.9516, 0.2891, 0.9799, 0.2678, 0.9509, 0.2876, 0.947, 0.6014, 0.9905, 0.5759, 0.9794, 0.5998, 0.9659, 0.2891, 0.9799, 0.2467, 0.9837, 0.2461, 0.9837, 0.2678, 0.9509, 0.4205, 0.9654, 0.3905, 0.9817, 0.3815, 0.9536, 0.2461, 0.9837, 0.2037, 0.9802, 0.2242, 0.9548, 0.6568, 0.6043, 0.6526, 0.5259, 0.6742, 0.6032, 0.7608, 0.5464, 0.7433, 0.616, 0.7161, 0.6035, 0.1764, 0.9824, 0.1406, 0.9915, 0.1414, 0.9674, 0.2037, 0.9802, 0.2018, 0.955, 0.2242, 0.9548, 0.6899, 0.6054, 0.6526, 0.5259, 0.7161, 0.6035, 0.7433, 0.616, 0.7608, 0.5464, 0.7717, 0.6274, 0.7608, 0.5464, 0.7161, 0.6035, 0.6526, 0.5259, 0.7959, 0.646, 0.7608, 0.5464, 0.841, 0.578, 0.8076, 0.649, 0.9862, 0.4422, 0.9002, 0.4568, 0.896, 0.1723, 0.4234, 0.666, 0.4979, 0.6148, 0.4767, 0.9626, 0.4979, 0.6148, 0.5664, 0.6438, 0.4767, 0.9626, 0.9002, 0.4568, 0.8184, 0.439, 0.896, 0.1723, 0.9002, 0.4568, 0.8626, 0.4893, 0.8184, 0.439, 0.8184, 0.439, 0.7371, 0.3926, 0.896, 0.1723, 0.8184, 0.439, 0.7516, 0.4332, 0.7371, 0.3926, 0.6526, 0.5259, 0.7371, 0.3926, 0.7516, 0.4332, 0.3836, 0.4961, 0.4578, 0.5071, 0.4234, 0.666, 0.4578, 0.5071, 0.4979, 0.6148, 0.4234, 0.666, 0.5483, 0.5152, 0.5664, 0.6438, 0.4979, 0.6148, 0.5483, 0.5152, 0.6203, 0.5606, 0.5664, 0.6438, 0.9966, 0.5279, 0.9002, 0.4568, 0.9862, 0.4422, 0.9966, 0.5279, 0.9154, 0.5609, 0.9002, 0.4568, 0.9154, 0.5609, 0.8626, 0.4893, 0.9002, 0.4568, 0.841, 0.578, 0.7608, 0.5464, 0.8626, 0.4893, 0.7608, 0.5464, 0.8184, 0.439, 0.8626, 0.4893, 0.7608, 0.5464, 0.7516, 0.4332, 0.8184, 0.439, 0.7608, 0.5464, 0.6526, 0.5259, 0.7516, 0.4332, 0.4578, 0.5071, 0.5483, 0.5152, 0.4979, 0.6148, 0.5483, 0.5152, 0.4578, 0.5071, 0.5109, 0.4327, 0.5323, 0.435, 0.9154, 0.5609, 0.841, 0.578, 0.8626, 0.4893, 0.8076, 0.649, 0.841, 0.578, 0.9154, 0.5609, 0.8421, 0.6326, 0.5976, 0.445, 0.55, 0.5128, 0.5666, 0.4397, 0.6203, 0.5606, 0.5483, 0.5152, 0.55, 0.5128, 0.5976, 0.445, 0.611, 0.4493, 0.9154, 0.5609, 0.9966, 0.5279, 0.9404, 0.6428, 0.9367, 0.6441, 0.8925, 0.6246, 0.9154, 0.5609, 0.9085, 0.6318, 0.8421, 0.6326, 0.9154, 0.5609, 0.8678, 0.6285, 0.4578, 0.5071, 0.3836, 0.4961, 0.4565, 0.4359, 0.482, 0.4374, 0.4565, 0.4359, 0.3836, 0.4961, 0.4267, 0.4241, 0.7775, 0.9526, 0.8014, 0.9521, 0.7783, 0.9733, 0.4044, 0.4081, 0.3836, 0.4961, 0.3832, 0.3907, 0.4267, 0.4241, 0.3836, 0.4961, 0.4044, 0.4081, 0.482, 0.4374, 0.5109, 0.4327, 0.4578, 0.5071, 0.5661, 0.4396, 0.5483, 0.5152, 0.5323, 0.435, 0.2458, 0.9541, 0.2242, 0.9548, 0.2234, 0.9284, 0.2457, 0.9272, 0.2458, 0.9541, 0.2457, 0.9272, 0.267, 0.9252, 0.2678, 0.9509, 0.6987, 0.4437, 0.6203, 0.5606, 0.6748, 0.4543, 0.8678, 0.6285, 0.9154, 0.5609, 0.8925, 0.6246, 0.6742, 0.6032, 0.6526, 0.5259, 0.6899, 0.6054, 0.7368, 0.9539, 0.7775, 0.9526, 0.7783, 0.9733, 0.6565, 0.9608, 0.6777, 0.9461, 0.6799, 0.983, 0.5991, 0.944, 0.5757, 0.9492, 0.5762, 0.9189, 0.5991, 0.9165, 0.564, 0.9516, 0.5336, 0.9573, 0.5272, 0.9228, 0.5524, 0.9209, 0.5757, 0.9492, 0.564, 0.9516, 0.5524, 0.9209, 0.5762, 0.9189, 0.6748, 0.4543, 0.6203, 0.5606, 0.6483, 0.4596, 0.6483, 0.4596, 0.6203, 0.5606, 0.6303, 0.4569, 0.6303, 0.4569, 0.6203, 0.5606, 0.611, 0.4493, 0.2359, 0.5421, 0.1666, 0.5161, 0.2352, 0.5162, 0.2409, 0.7146, 0.2199, 0.7123, 0.2276, 0.6928, 0.1953, 0.6025, 0.1666, 0.5161, 0.2231, 0.5898, 0.2649, 0.3661, 0.3329, 0.3917, 0.364, 0.4266, 0.2132, 0.4019, 0.647, 0.3816, 0.4061, 0.3774, 0.5429, 0.2914, 0.5765, 0.3202, 0.1089, 0.3471, 0.3353, 0.3227, 0.2881, 0.349, 0.2881, 0.349, 0.2649, 0.3661, 0.1089, 0.3471, 0.09296, 0.5535, 0.1707, 0.6566, 0.1439, 0.702, 0.235, 0.6746, 0.2409, 0.7146, 0.2276, 0.6928, 0.7103, 0.7018, 0.675, 0.6896, 0.7053, 0.6548, 0.7548, 0.6948, 0.7317, 0.7077, 0.7323, 0.678, 0.7317, 0.7077, 0.7103, 0.7018, 0.7323, 0.678])
me_icosphere_001.materials.append(mat_material_001)
me_icosphere_001.update()
me_circle_002 = bpy.data.meshes.new('Circle.002')
me_circle_002.from_pydata([(-0.6496, -0.9898, 0.0), (-0.8689, 0.9808, 0.0), (-1.264, 0.9239, 0.0), (-1.607, 0.8315, 0.0), (1.453, -0.5387, 0.0), (0.8317, -0.4976, 0.0), (2.115, -0.6518, 0.0), (-1.607, -0.8315, 0.0), (-1.264, -0.9239, 0.0), (-0.8689, -0.9808, 0.0), (2.194, 0.4055, 0.0), (1.214, 0.8539, 0.0), (3.026, -0.1951, 0.0), (3.105, -1.49e-08, 0.0), (3.026, 0.1951, 0.0), (0.7506, 0.9239, 0.0), (0.1485, 0.9808, 0.0), (-2.074, 0.3851, 0.0), (-2.159, -0.294, 0.0), (-1.775, -0.3618, 0.0), (-2.039, -0.4722, 0.0), (-0.2769, 0.7017, 0.0), (-0.07471, 0.6955, 0.0), (0.2518, 0.6175, 0.0), (-0.1347, 0.8593, 0.0)], [], [(1, 9, 0, 21), (10, 12, 13, 14), (11, 6, 12, 10), (15, 4, 6, 11), (23, 5, 4, 15, 16), (16, 24, 23), (21, 0, 22), (22, 0, 5, 23), (9, 1, 2, 8), (8, 2, 3, 7), (7, 3, 17, 19), (19, 17, 18), (19, 20, 7)])
_uv = me_circle_002.uv_layers.new(name='UVMap')
_uv.uv.foreach_set('vector', [0.227, 0.01118, 0.2111, 0.3219, 0.2457, 0.3251, 0.3185, 0.06021, 0.7076, 0.1273, 0.8344, 0.2292, 0.8486, 0.1989, 0.8376, 0.1674, 0.556, 0.04825, 0.6864, 0.2941, 0.8344, 0.2292, 0.7076, 0.1273, 0.4831, 0.03339, 0.5824, 0.2708, 0.6864, 0.2941, 0.556, 0.04825, 0.4016, 0.07786, 0.4844, 0.2592, 0.5824, 0.2708, 0.4831, 0.03339, 0.3882, 0.01947, 0.3882, 0.01947, 0.3424, 0.03641, 0.4016, 0.07786, 0.3185, 0.06021, 0.2457, 0.3251, 0.3505, 0.06284, 0.3505, 0.06284, 0.2457, 0.3251, 0.4844, 0.2592, 0.4016, 0.07786, 0.2111, 0.3219, 0.227, 0.01118, 0.164, 0.01698, 0.1489, 0.3097, 0.1489, 0.3097, 0.164, 0.01698, 0.1089, 0.02882, 0.09536, 0.2923, 0.09536, 0.2923, 0.1089, 0.02882, 0.03133, 0.09573, 0.07258, 0.2165, 0.07258, 0.2165, 0.03133, 0.09573, 0.01225, 0.2026, 0.07258, 0.2165, 0.02989, 0.2318, 0.09536, 0.2923])
me_circle_002.update()
me_circle = bpy.data.meshes.new('Circle')
me_circle.from_pydata([(-0.6496, -0.9898, 0.0), (-0.8689, 0.9808, 0.0), (-1.264, 0.9239, 0.0), (-1.607, 0.8315, 0.0), (1.453, -0.5387, 0.0), (0.8317, -0.4976, 0.0), (2.115, -0.6518, 0.0), (-1.607, -0.8315, 0.0), (-1.264, -0.9239, 0.0), (-0.8689, -0.9808, 0.0), (2.194, 0.4055, 0.0), (1.214, 0.8539, 0.0), (3.026, -0.1951, 0.0), (3.105, -1.49e-08, 0.0), (3.026, 0.1951, 0.0), (0.7506, 0.9239, 0.0), (0.1485, 0.9808, 0.0), (-2.074, 0.3851, 0.0), (-2.159, -0.294, 0.0), (-1.775, -0.3618, 0.0), (-2.039, -0.4722, 0.0), (-0.2769, 0.7017, 0.0), (-0.07471, 0.6955, 0.0), (0.2518, 0.6175, 0.0), (-0.1347, 0.8593, 0.0)], [], [(1, 9, 0, 21), (10, 12, 13, 14), (11, 6, 12, 10), (15, 4, 6, 11), (23, 5, 4, 15, 16), (16, 24, 23), (21, 0, 22), (22, 0, 5, 23), (9, 1, 2, 8), (8, 2, 3, 7), (7, 3, 17, 19), (19, 17, 18), (19, 20, 7)])
_uv = me_circle.uv_layers.new(name='UVMap')
_uv.uv.foreach_set('vector', [0.2271, 0.01062, 0.2111, 0.3214, 0.2458, 0.3246, 0.3186, 0.05965, 0.7076, 0.1267, 0.8345, 0.2286, 0.8486, 0.1984, 0.8377, 0.1668, 0.556, 0.04769, 0.6865, 0.2936, 0.8345, 0.2286, 0.7076, 0.1267, 0.4832, 0.03283, 0.5825, 0.2702, 0.6865, 0.2936, 0.556, 0.04769, 0.4016, 0.0773, 0.4844, 0.2587, 0.5825, 0.2702, 0.4832, 0.03283, 0.3882, 0.01891, 0.3882, 0.01891, 0.3424, 0.03584, 0.4016, 0.0773, 0.3186, 0.05965, 0.2458, 0.3246, 0.3506, 0.06228, 0.3506, 0.06228, 0.2458, 0.3246, 0.4844, 0.2587, 0.4016, 0.0773, 0.2111, 0.3214, 0.2271, 0.01062, 0.164, 0.01641, 0.149, 0.3091, 0.149, 0.3091, 0.164, 0.01641, 0.1089, 0.02826, 0.09539, 0.2917, 0.09539, 0.2917, 0.1089, 0.02826, 0.03136, 0.09517, 0.07261, 0.2159, 0.07261, 0.2159, 0.03136, 0.09517, 0.01228, 0.2021, 0.07261, 0.2159, 0.02992, 0.2313, 0.09539, 0.2917])
me_circle.update()
arm_armature = bpy.data.armatures.new('Armature')  # bones are not reproduced

# ---- objects
ob_cuerpo = bpy.data.objects.new('Cuerpo', me_icosphere_001)
ob_ala_izq = bpy.data.objects.new('ala izq', me_circle_002)
ob_ala_der = bpy.data.objects.new('ala der', me_circle)
ob_armature = bpy.data.objects.new('Armature', arm_armature)

# ---- transforms, parenting, visibility, modifiers, constraints
ob_cuerpo.parent = ob_armature
ob_cuerpo.matrix_parent_inverse = Matrix(((0.04903, -0.0, 0.9988, -1.99), (-0.0, 1.0, -0.0, 0.1131), (-0.9988, 0.0, 0.04903, -1.244), (-0.0, -0.0, -0.0, 1.0)))
ob_cuerpo.location = (0.4455, 0.0, 2.17)
ob_cuerpo.rotation_euler = (0.0, 1.497, 0.0)
ob_cuerpo.scale = (0.8271, 0.8271, 0.8271)
_vg = ob_cuerpo.vertex_groups.new(name='Cuerpo1')
for _i, _w in zip([0, 3, 4, 5, 6, 7, 8, 9, 10, 11, 12, 13, 16, 18, 20, 22, 23, 25, 27, 30, 31, 32, 33, 34, 35, 36, 37, 38, 39, 40, 41, 42, 43, 44, 45, 46, 47, 48, 49, 50, 51, 52, 53, 54, 55, 56, 57, 58, 59, 60, 61, 62, 63, 64, 65, 66, 67, 68, 69, 70, 71, 72, 73, 74, 75, 76, 77, 78, 79, 80, 81, 82, 83, 84, 85, 86, 87, 88, 89, 90, 91, 92, 93, 94, 95, 96, 97, 98, 99, 100, 101, 102, 103, 104, 105, 106, 107, 108, 109, 110, 111, 112, 113, 114, 115, 116, 117, 118, 119, 120, 121, 122, 123, 124, 125, 126, 127, 128, 129, 130, 131, 132, 133, 134, 135, 136, 137, 138, 139, 140, 141, 142, 143, 144, 145, 146, 147, 148, 149, 150, 151, 152, 153, 154, 155, 156, 157, 158, 159, 160, 161, 162, 163, 164, 165, 166, 167, 168, 169, 170, 171, 172, 173, 174, 175, 176, 177, 178, 179, 180, 181, 182, 183, 184, 185, 186, 187, 188, 189, 190, 191, 192, 193, 194, 195, 196, 197, 198, 199, 200, 201, 202, 203, 204, 205, 206, 207, 208, 209, 210, 211, 212, 213, 214, 215, 216, 217, 218, 219, 220, 221, 222, 223, 224, 225, 226, 227, 228, 229, 230, 231, 232, 233, 234, 235, 236, 237, 238, 239, 240, 241, 242, 243, 244, 245, 246, 247, 248, 249, 250, 251, 252, 253, 254, 255, 256, 257, 258, 259, 260, 261, 262, 263, 264, 265, 266, 267, 268, 269, 270, 271, 272, 273, 274, 275, 276, 277, 278, 279, 280, 281, 282, 283, 284, 285, 286, 287, 288, 289, 290, 291, 292, 293, 294, 295, 296, 297, 298, 299, 300, 301, 302, 303, 304, 305, 306, 307, 308, 309, 310, 311, 312, 313, 314, 315, 316, 317, 318, 319, 320, 321, 322, 323, 324, 325, 326, 327, 328, 329, 330, 331, 332, 333, 334, 335, 336, 337, 338, 339, 340, 341, 342, 343, 344, 345, 346, 347, 348, 349, 350, 351, 352, 353, 354, 355, 356, 357, 358, 359, 360, 361, 362, 363, 364, 365, 366, 367, 368, 369, 370, 371, 372, 373, 374, 375, 376, 377, 378, 379, 380, 381, 382, 383, 384, 385, 386, 387, 388, 389, 390, 391, 392, 393, 394, 395, 396, 397, 398, 399, 400, 401, 402, 403, 404, 405, 406, 408, 409, 410, 411, 413, 414, 415, 416, 417, 418, 419, 420, 421, 422, 423, 424, 425, 426, 427, 428, 431, 432, 433, 434, 435, 436, 437, 438, 439, 440, 441, 442, 443, 444, 445, 446, 447, 448, 449, 450, 451, 452, 453, 454, 455, 456, 457, 458, 459, 460, 461, 462, 463, 464, 465, 466, 467], [1.0, 1.0, 1.0, 1.0, 0.03028, 1.0, 1.0, 1.0, 0.9818, 1.0, 0.02908, 1.0, 1.0, 1.0, 1.0, 1.0, 1.0, 1.0, 1.0, 1.0, 1.0, 1.0, 0.9899, 1.0, 1.0, 1.0, 1.0, 1.0, 1.0, 1.0, 1.0, 1.0, 1.0, 1.0, 1.0, 1.0, 1.0, 1.0, 1.0, 1.0, 1.0, 1.0, 1.0, 1.0, 1.0, 1.0, 1.0, 1.0, 1.0, 1.0, 1.0, 1.0, 1.0, 1.0, 1.0, 1.0, 1.0, 1.0, 1.0, 1.0, 1.0, 1.0, 1.0, 1.0, 1.0, 1.0, 1.0, 1.0, 1.0, 1.0, 1.0, 1.0, 1.0, 1.0, 1.0, 1.0, 1.0, 1.0, 1.0, 1.0, 1.0, 1.0, 1.0, 1.0, 1.0, 1.0, 1.0, 1.0, 1.0, 1.0, 1.0, 1.0, 1.0, 1.0, 1.0, 1.0, 1.0, 1.0, 1.0, 1.0, 1.0, 1.0, 1.0, 1.0, 1.0, 1.0, 1.0, 1.0, 1.0, 1.0, 1.0, 1.0, 1.0, 1.0, 1.0, 1.0, 1.0, 1.0, 1.0, 1.0, 1.0, 1.0, 1.0, 1.0, 1.0, 1.0, 1.0, 1.0, 1.0, 1.0, 1.0, 1.0, 1.0, 1.0, 1.0, 1.0, 1.0, 1.0, 1.0, 1.0, 1.0, 1.0, 1.0, 1.0, 1.0, 1.0, 1.0, 1.0, 1.0, 1.0, 1.0, 1.0, 1.0, 1.0, 1.0, 1.0, 1.0, 1.0, 1.0, 1.0, 1.0, 1.0, 1.0, 1.0, 1.0, 1.0, 1.0, 1.0, 1.0, 1.0, 1.0, 1.0, 1.0, 1.0, 1.0, 1.0, 1.0, 1.0, 1.0, 1.0, 1.0, 1.0, 1.0, 1.0, 1.0, 1.0, 1.0, 1.0, 1.0, 1.0, 1.0, 1.0, 1.0, 1.0, 1.0, 1.0, 0.9676, 1.0, 1.0, 0.985, 0.9875, 1.0, 1.0, 1.0, 1.0, 1.0, 1.0, 1.0, 1.0, 1.0, 0.8305, 0.7708, 0.7879, 1.0, 1.0, 1.0, 1.0, 1.0, 1.0, 1.0, 1.0, 1.0, 1.0, 0.875, 1.0, 1.0, 1.0, 1.0, 1.0, 0.7528, 1.0, 1.0, 1.0, 1.0, 1.0, 1.0, 1.0, 1.0, 1.0, 1.0, 0.9776, 0.8088, 0.9807, 1.0, 1.0, 1.0, 1.0, 1.0, 1.0, 1.0, 1.0, 1.0, 1.0, 1.0, 1.0, 1.0, 1.0, 1.0, 1.0, 1.0, 1.0, 1.0, 1.0, 1.0, 1.0, 1.0, 1.0, 1.0, 1.0, 1.0, 1.0, 1.0, 1.0, 1.0, 1.0, 1.0, 1.0, 1.0, 1.0, 1.0, 1.0, 1.0, 1.0, 1.0, 1.0, 1.0, 1.0, 1.0, 1.0, 1.0, 1.0, 1.0, 1.0, 1.0, 1.0, 1.0, 1.0, 1.0, 1.0, 1.0, 1.0, 1.0, 1.0, 1.0, 1.0, 1.0, 1.0, 1.0, 1.0, 1.0, 1.0, 1.0, 1.0, 1.0, 1.0, 1.0, 1.0, 1.0, 1.0, 1.0, 1.0, 1.0, 1.0, 1.0, 1.0, 1.0, 1.0, 1.0, 1.0, 1.0, 1.0, 1.0, 1.0, 1.0, 1.0, 1.0, 1.0, 0.9614, 1.0, 1.0, 1.0, 1.0, 1.0, 1.0, 1.0, 1.0, 1.0, 1.0, 1.0, 1.0, 1.0, 1.0, 1.0, 1.0, 1.0, 1.0, 1.0, 1.0, 1.0, 1.0, 1.0, 1.0, 1.0, 1.0, 1.0, 1.0, 1.0, 1.0, 1.0, 1.0, 1.0, 1.0, 1.0, 1.0, 1.0, 0.9577, 1.0, 1.0, 1.0, 1.0, 1.0, 1.0, 1.0, 1.0, 1.0, 1.0, 1.0, 1.0, 0.6263, 0.2487, 0.5055, 0.8091, 0.01638, 0.01374, 0.1606, 0.5953, 0.04291, 0.9732, 0.01723, 0.9782, 0.08375, 0.999, 0.3896, 0.9488, 0.5463, 0.3917, 0.05118, 0.912, 0.6463, 0.5394, 0.8619, 0.9752, 0.978, 1.0, 1.0, 1.0, 1.0, 1.0, 1.0, 1.0, 1.0, 1.0, 1.0, 1.0, 1.0, 1.0, 1.0, 1.0, 1.0, 1.0, 0.996, 1.0, 1.0, 1.0, 1.0, 1.0, 1.0, 1.0, 1.0, 1.0, 0.999, 0.999, 1.0, 1.0, 1.0, 0.9253, 0.2066, 1.0, 1.0, 1.0, 0.8685, 0.1441, 0.00282]): _vg.add([_i], _w, 'REPLACE')
_vg = ob_cuerpo.vertex_groups.new(name='Cuerpo2')
for _i, _w in zip([1, 2, 6, 7, 8, 9, 10, 11, 12, 14, 15, 17, 19, 21, 24, 25, 26, 27, 28, 29, 30, 31, 32, 33, 36, 38, 81, 82, 83, 84, 86, 87, 88, 89, 90, 91, 92, 93, 94, 95, 96, 97, 98, 99, 100, 101, 102, 103, 104, 105, 106, 107, 108, 109, 110, 111, 112, 113, 114, 115, 116, 117, 118, 120, 121, 122, 123, 124, 125, 126, 127, 128, 129, 130, 131, 132, 133, 134, 137, 138, 141, 150, 151, 152, 153, 154, 155, 156, 157, 158, 159, 160, 161, 163, 164, 165, 167, 168, 169, 171, 172, 173, 176, 177, 181, 182, 187, 188, 189, 190, 191, 192, 193, 194, 195, 196, 197, 198, 199, 200, 201, 202, 203, 204, 205, 206, 207, 208, 209, 210, 211, 212, 213, 214, 215, 216, 217, 218, 219, 220, 221, 222, 223, 224, 225, 226, 227, 228, 229, 230, 231, 232, 233, 234, 236, 237, 238, 239, 243, 247, 248, 249, 250, 255, 256, 257, 258, 259, 260, 262, 263, 264, 265, 266, 267, 268, 269, 270, 271, 272, 273, 274, 275, 276, 277, 278, 279, 280, 281, 282, 283, 284, 285, 286, 287, 288, 289, 290, 291, 292, 293, 294, 295, 296, 297, 298, 299, 300, 301, 302, 303, 304, 305, 306, 307, 308, 309, 310, 311, 312, 313, 314, 315, 316, 317, 318, 319, 320, 321, 322, 323, 324, 325, 326, 327, 328, 329, 330, 331, 332, 333, 334, 335, 336, 337, 338, 339, 340, 341, 342, 343, 344, 345, 346, 347, 348, 349, 350, 351, 352, 353, 354, 355, 356, 357, 358, 359, 360, 361, 362, 363, 364, 365, 366, 367, 368, 369, 370, 371, 372, 373, 374, 375, 376, 377, 378, 379, 380, 381, 382, 383, 384, 385, 386, 387, 388, 389, 390, 391, 392, 393, 394, 395, 396, 397, 398, 399, 400, 401, 402, 403, 404, 405, 406, 407, 408, 409, 410, 411, 412, 413, 414, 415, 416, 417, 418, 419, 420, 421, 422, 423, 424, 425, 426, 427, 428, 429, 430, 458, 459, 460, 461, 464, 465, 466, 467, 468], [1.0, 0.9983, 1.0, 0.09548, 0.07068, 0.05444, 1.0, 0.02702, 1.0, 1.0, 1.0, 1.0, 1.0, 1.0, 1.0, 0.00378, 1.0, 0.02179, 0.9963, 1.0, 0.051, 0.067, 0.09204, 1.0, 1.0, 1.0, 3.268e-05, 0.02195, 0.01648, 0.01166, 0.01208, 0.01711, 0.05184, 0.04774, 0.04217, 0.0371, 0.03411, 0.03548, 0.03799, 0.04191, 0.04694, 0.06919, 0.06681, 0.06419, 0.06197, 0.06068, 0.06059, 0.06141, 0.06296, 0.06502, 0.09657, 0.09554, 0.09283, 0.09039, 0.08893, 0.08848, 0.0889, 0.0899, 0.09114, 0.09179, 0.06472, 0.04541, 0.01452, 0.08992, 0.06127, 0.03693, 0.005312, 0.0857, 0.0565, 0.02631, 0.07791, 0.05035, 0.01534, 0.0667, 0.03655, 0.006567, 0.05362, 0.02164, 0.03186, 0.007352, 0.01233, 0.02042, 0.05098, 0.06756, 0.09325, 0.01324, 0.04371, 0.0633, 0.08873, 0.006486, 0.03491, 0.05812, 0.08224, 0.02585, 0.05209, 0.07404, 0.01606, 0.04069, 0.06434, 0.00646, 0.02669, 0.05377, 0.01347, 0.03684, 0.00213, 0.01878, 0.005534, 1.0, 0.4751, 0.5794, 0.3045, 1.0, 1.0, 1.0, 1.0, 1.0, 1.0, 1.0, 1.0, 1.0, 1.0, 1.0, 1.0, 1.0, 1.0, 1.0, 1.0, 1.0, 1.0, 0.7475, 0.8623, 0.9117, 1.0, 1.0, 1.0, 1.0, 1.0, 0.6114, 0.8717, 1.0, 1.0, 1.0, 1.0, 1.0, 1.0, 1.0, 0.6422, 0.1286, 0.1657, 0.2119, 0.2923, 0.07541, 0.01648, 0.003548, 0.4275, 0.2577, 0.1684, 0.1266, 0.06576, 0.006468, 0.01592, 0.01758, 0.009526, 0.01511, 0.04256, 0.05719, 0.05944, 0.0504, 0.0183, 0.01346, 0.2017, 0.5154, 0.4657, 0.282, 0.155, 0.1056, 0.07205, 0.01221, 0.2289, 0.8892, 1.0, 1.0, 1.0, 0.5645, 0.2341, 0.1693, 0.1107, 0.3633, 0.5486, 0.6282, 0.7548, 1.0, 1.0, 0.9467, 0.7263, 0.53, 0.2341, 0.2613, 0.2794, 0.2906, 0.318, 0.3114, 0.299, 0.2892, 0.2761, 0.1839, 0.1915, 0.1777, 0.1752, 0.175, 0.175, 0.1746, 0.1731, 0.1701, 0.1349, 0.1367, 0.1324, 0.1293, 0.1278, 0.1273, 0.1274, 0.1275, 0.1273, 0.1301, 0.178, 0.2863, 0.5265, 0.1313, 0.1851, 0.3044, 0.6733, 0.1291, 0.1896, 0.3137, 0.8191, 0.119, 0.177, 0.2991, 1.0, 0.1014, 0.1507, 0.2568, 1.0, 0.0798, 0.1183, 0.2038, 0.8759, 0.05803, 0.08443, 0.1494, 0.6202, 0.02823, 0.05269, 0.09587, 0.3217, 0.0003158, 0.005424, 0.03874, 0.1476, 0.3253, 0.2259, 0.1766, 0.129, 0.3429, 0.2354, 0.1661, 0.1238, 0.3419, 0.2311, 0.1572, 0.1156, 0.3355, 0.2165, 0.1443, 0.1048, 0.3219, 0.194, 0.127, 0.0913, 0.3032, 0.1652, 0.106, 0.07596, 0.2707, 0.1322, 0.0834, 0.06022, 0.2159, 0.09798, 0.06128, 0.04124, 0.1284, 0.06386, 0.03311, 0.01684, 1.0, 1.0, 1.0, 1.0, 1.0, 1.0, 1.0, 1.0, 1.0, 1.0, 1.0, 1.0, 1.0, 1.0, 1.0, 1.0, 1.0, 1.0, 1.0, 1.0, 1.0, 1.0, 1.0, 1.0, 1.0, 1.0, 1.0, 1.0, 1.0, 1.0, 1.0, 1.0, 1.0, 1.0, 1.0, 1.0, 1.0, 1.0, 1.0, 1.0, 1.0, 1.0, 1.0, 0.004537, 0.007144, 1.0, 1.0, 1.0, 1.0, 1.0, 1.0, 1.0]): _vg.add([_i], _w, 'REPLACE')
_vg = ob_cuerpo.vertex_groups.new(name='AlaDer')
for _i, _w in zip([0, 1, 2, 3, 4, 5, 6, 7, 8, 9, 10, 11, 12, 13, 14, 15, 16, 17, 18, 19, 20, 21, 22, 23, 24, 25, 26, 27, 28, 29, 30, 31, 32, 33, 34, 35, 36, 37, 38, 39, 40, 41, 42, 43, 44, 45, 46, 47, 48, 49, 50, 51, 52, 53, 54, 55, 56, 57, 58, 59, 60, 61, 62, 63, 64, 65, 66, 67, 68, 69, 70, 71, 72, 73, 74, 75, 76, 77, 78, 79, 80, 81, 82, 83, 84, 85, 86, 87, 88, 89, 90, 91, 92, 93, 94, 95, 96, 97, 98, 99, 100, 101, 102, 103, 104, 105, 106, 107, 108, 109, 110, 111, 112, 113, 114, 115, 116, 117, 118, 119, 120, 121, 122, 123, 124, 125, 126, 127, 128, 129, 130, 131, 132, 133, 134, 135, 136, 137, 138, 139, 140, 141, 142, 143, 144, 145, 146, 147, 148, 149, 150, 151, 152, 153, 154, 155, 156, 157, 158, 159, 160, 161, 162, 163, 164, 165, 166, 167, 168, 169, 170, 171, 172, 173, 174, 175, 176, 177, 178, 179, 180, 181, 182, 183, 184, 185, 186, 187, 188, 189, 190, 191, 192, 193, 194, 195, 196, 197, 198, 199, 200, 201, 202, 203, 204, 205, 206, 207, 208, 209, 210, 211, 212, 213, 214, 215, 216, 217, 218, 219, 220, 221, 222, 223, 224, 225, 226, 227, 228, 229, 230, 231, 232, 233, 234, 235, 236, 237, 238, 239, 240, 241, 242, 243, 244, 245, 246, 247, 248, 249, 250, 251, 252, 253, 254, 255, 256, 257, 258, 259, 260, 261, 262, 263, 264, 265, 266, 267, 268, 269, 270, 271, 272, 273, 274, 275, 276, 277, 278, 279, 280, 281, 282, 283, 284, 285, 286, 287, 288, 289, 290, 291, 292, 293, 294, 295, 296, 297, 298, 299, 300, 301, 302, 303, 304, 305, 306, 307, 308, 309, 310, 311, 312, 313, 314, 315, 316, 317, 318, 319, 320, 321, 322, 323, 324, 325, 326, 327, 328, 329, 330, 331, 332, 333, 334, 335, 336, 337, 338, 339, 340, 341, 342, 343, 344, 345, 346, 347, 348, 349, 350, 351, 352, 353, 354, 355, 356, 357, 358, 359, 360, 361, 362, 363, 364, 365, 366, 367, 368, 369, 370, 371, 372, 373, 374, 375, 376, 377, 378, 379, 380, 381, 382, 383, 384, 385, 386, 387, 388, 389, 390, 391, 392, 393, 394, 395, 396, 397, 398, 399, 400, 401, 402, 403, 404, 405, 406, 407, 408, 409, 410, 411, 412, 413, 414, 415, 416, 417, 418, 419, 420, 421, 422, 423, 424, 425, 426, 427, 428, 429, 430, 431, 432, 433, 434, 435, 436, 437, 438, 439, 440, 441, 442, 443, 444, 445, 447, 448, 449, 450, 451, 452, 453, 454, 455, 456, 457, 458, 459, 460, 461, 462, 463, 464, 465, 466, 467, 468], [0.0, 0.0, 0.0, 0.0, 0.0, 0.0, 0.0, 0.0, 0.0, 0.0, 0.0, 0.0, 0.0, 0.0, 0.0, 0.0, 0.0, 0.0, 0.0, 0.0, 0.0, 0.0, 0.0, 0.0, 0.0, 0.0, 0.0, 0.0, 0.0, 0.0, 0.0, 0.0, 0.0, 0.0, 0.0, 0.0, 0.0, 0.0, 0.0, 0.0, 0.0, 0.0, 0.0, 0.0, 0.0, 0.0, 0.0, 0.0, 0.0, 0.0, 0.0, 0.0, 0.0, 0.0, 0.0, 0.0, 0.0, 0.0, 0.0, 0.0, 0.0, 0.0, 0.0, 0.0, 0.0, 0.0, 0.0, 0.0, 0.0, 0.0, 0.0, 0.0, 0.0, 0.0, 0.0, 0.0, 0.0, 0.0, 0.0, 0.0, 0.0, 0.0, 0.0, 0.0, 0.0, 0.0, 0.0, 0.0, 0.0, 0.0, 0.0, 0.0, 0.0, 0.0, 0.0, 0.0, 0.0, 0.0, 0.0, 0.0, 0.0, 0.0, 0.0, 0.0, 0.0, 0.0, 0.0, 0.0, 0.0, 0.0, 0.0, 0.0, 0.0, 0.0, 0.0, 0.0, 0.0, 0.0, 0.0, 0.0, 0.0, 0.0, 0.0, 0.0, 0.0, 0.0, 0.0, 0.0, 0.0, 0.0, 0.0, 0.0, 0.0, 0.0, 0.0, 0.0, 0.0, 0.0, 0.0, 0.0, 0.0, 0.0, 0.0, 0.0, 0.0, 0.0, 0.0, 0.0, 0.0, 0.0, 0.0, 0.0, 0.0, 0.0, 0.0, 0.0, 0.0, 0.0, 0.0, 0.0, 0.0, 0.0, 0.0, 0.0, 0.0, 0.0, 0.0, 0.0, 0.0, 0.0, 0.0, 0.0, 0.0, 0.0, 0.0, 0.0, 0.0, 0.0, 0.0, 0.0, 0.0, 0.0, 0.0, 0.0, 0.0, 0.0, 0.0, 0.0, 0.0, 0.0, 0.0, 0.0, 0.0, 0.0, 0.0, 0.0, 0.0, 0.0, 0.0, 0.0, 0.0, 0.0, 0.0, 0.0, 0.0, 0.0, 0.0, 0.0, 0.0, 0.0, 0.0, 0.0, 0.0, 0.0, 0.0, 0.0, 0.0, 0.0, 0.0, 0.0, 0.0, 0.0, 0.0, 0.0, 0.0, 0.0, 0.0, 0.0, 0.0, 0.0, 0.0, 0.0, 0.0, 0.0, 0.0, 0.0, 0.0, 0.0, 0.0, 0.0, 0.0, 0.0, 0.0, 0.0, 0.0, 0.0, 0.0, 0.0, 0.0, 0.0, 0.0, 0.0, 0.0, 0.0, 0.0, 0.0, 0.0, 0.0, 0.0, 0.0, 0.0, 0.0, 0.0, 0.0, 0.0, 0.0, 0.0, 0.0, 0.0, 0.0, 0.0, 0.0, 0.0, 0.0, 0.0, 0.0, 0.0, 0.0, 0.0, 0.0, 0.0, 0.0, 0.0, 0.0, 0.0, 0.0, 0.0, 0.0, 0.0, 0.0, 0.0, 0.0, 0.0, 0.0, 0.0, 0.0, 0.0, 0.0, 0.0, 0.0, 0.0, 0.0, 0.0, 0.0, 0.0, 0.0, 0.0, 0.0, 0.0, 0.0, 0.0, 0.0, 0.0, 0.0, 0.0, 0.0, 0.0, 0.0, 0.0, 0.0, 0.0, 0.0, 0.0, 0.0, 0.0, 0.0, 0.0, 0.0, 0.0, 0.0, 0.0, 0.0, 0.0, 0.0, 0.0, 0.0, 0.0, 0.0, 0.0, 0.0, 0.0, 0.0, 0.0, 0.0, 0.0, 0.0, 0.0, 0.0, 0.0, 0.0, 0.0, 0.0, 0.0, 0.0, 0.0, 0.0, 0.0, 0.0, 0.0, 0.0, 0.0, 0.0, 0.0, 0.0, 0.0, 0.0, 0.0, 0.0, 0.0, 0.0, 0.0, 0.0, 0.0, 0.0, 0.0, 0.0, 0.0, 0.0, 0.0, 0.0, 0.0, 0.0, 0.0, 0.0, 0.0, 0.0, 0.0, 0.0, 0.0, 0.0, 0.0, 0.0, 0.0, 0.0, 0.0, 0.0, 0.0, 0.0, 0.0, 0.0, 0.0, 0.0, 0.0, 0.0, 0.0, 0.0, 0.0, 0.0, 0.0, 0.0, 0.0, 0.0, 0.0, 0.0, 0.0, 0.0, 0.0, 0.0, 0.0, 0.0, 0.0, 0.0, 0.0, 0.0, 0.0, 0.0, 0.0, 0.0, 0.0, 0.0, 0.0, 0.0, 0.0, 0.0, 0.0, 0.0, 0.0, 0.0, 0.0, 0.0, 0.0, 0.0, 0.0, 0.0, 0.0, 0.0, 0.0, 0.0, 0.0, 0.0, 0.0, 0.0, 0.0, 0.0, 0.0, 0.0, 0.0, 0.0, 0.0, 0.0, 0.0, 0.0, 0.0, 0.0, 0.0, 0.0, 0.0, 0.0]): _vg.add([_i], _w, 'REPLACE')
_vg = ob_cuerpo.vertex_groups.new(name='AlaIzq')
for _i, _w in zip([0, 1, 2, 3, 4, 5, 6, 7, 8, 9, 10, 11, 12, 13, 14, 15, 16, 17, 18, 19, 20, 21, 22, 23, 24, 25, 26, 27, 28, 29, 30, 31, 32, 33, 34, 35, 36, 37, 38, 39, 40, 41, 42, 43, 44, 45, 46, 47, 48, 49, 50, 51, 52, 53, 54, 55, 56, 57, 58, 59, 60, 61, 62, 63, 64, 65, 66, 67, 68, 69, 70, 71, 72, 73, 74, 75, 76, 77, 78, 79, 80, 81, 82, 83, 84, 85, 86, 87, 88, 89, 90, 91, 92, 93, 94, 95, 96, 97, 98, 99, 100, 101, 102, 103, 104, 105, 106, 107, 108, 109, 110, 111, 112, 113, 114, 115, 116, 117, 118, 119, 120, 121, 122, 123, 124, 125, 126, 127, 128, 129, 130, 131, 132, 133, 134, 135, 136, 144, 145, 146, 147, 148, 149, 150, 151, 152, 153, 154, 155, 156, 157, 158, 159, 160, 161, 162, 163, 164, 165, 166, 167, 168, 169, 170, 171, 172, 173, 174, 175, 176, 177, 178, 179, 180, 181, 182, 183, 184, 185, 186, 187, 188, 189, 190, 191, 192, 193, 194, 195, 196, 197, 198, 199, 200, 201, 202, 203, 204, 205, 206, 207, 208, 209, 210, 211, 212, 213, 214, 215, 216, 217, 218, 219, 220, 221, 222, 223, 224, 225, 226, 227, 228, 229, 230, 231, 232, 233, 234, 235, 236, 237, 238, 239, 240, 241, 242, 243, 244, 245, 246, 247, 248, 249, 250, 251, 252, 253, 254, 255, 256, 257, 258, 259, 260, 261, 262, 263, 264, 265, 266, 267, 268, 269, 270, 271, 272, 273, 274, 275, 276, 277, 278, 279, 280, 281, 282, 283, 284, 285, 286, 287, 288, 289, 290, 291, 292, 293, 294, 295, 296, 297, 298, 299, 300, 301, 302, 303, 304, 305, 306, 307, 308, 309, 310, 311, 312, 313, 314, 315, 316, 317, 318, 319, 320, 321, 322, 323, 324, 325, 326, 327, 328, 329, 330, 331, 332, 333, 334, 335, 336, 337, 343, 346, 347, 350, 351, 352, 353, 354, 355, 356, 357, 358, 359, 360, 361, 362, 363, 364, 365, 366, 367, 368, 369, 370, 371, 372, 373, 374, 375, 376, 377, 378, 379, 380, 381, 382, 383, 384, 385, 386, 387, 388, 389, 390, 391, 392, 393, 394, 395, 396, 397, 398, 399, 400, 401, 402, 403, 404, 405, 406, 407, 408, 409, 410, 411, 412, 413, 414, 415, 416, 417, 418, 419, 420, 421, 422, 423, 424, 425, 426, 427, 428, 429, 430, 431, 432, 433, 434, 435, 436, 437, 438, 439, 440, 441, 442, 443, 445, 447, 448, 449, 451, 452, 455, 457, 458, 459, 460, 461, 462, 463, 464, 465, 466, 467, 468], [0.0, 0.0, 0.0, 0.0, 0.0, 0.0, 0.0, 0.0, 0.0, 0.0, 0.0, 0.0, 0.0, 0.0, 0.0, 0.0, 0.0, 0.0, 0.0, 0.0, 0.0, 0.0, 0.0, 0.0, 0.0, 0.0, 0.0, 0.0, 0.0, 0.0, 0.0, 0.0, 0.0, 0.0, 0.02756, 0.03026, 0.0, 0.02718, 0.0, 0.0, 0.0, 0.0, 0.0, 0.0, 0.0, 0.0, 0.0, 0.0, 0.0, 0.0, 0.0, 0.0, 0.0, 0.0, 0.0, 0.0, 0.0, 0.0, 0.0, 0.0, 0.0, 0.0, 0.0, 0.0, 0.0, 0.0, 0.0, 0.0, 0.0, 0.0, 0.0, 0.0, 0.0, 0.0, 0.0, 0.0, 0.0, 0.0, 0.0, 0.0, 0.0, 0.0, 0.0, 0.0, 0.0, 0.0, 0.0, 0.0, 0.0, 0.0, 0.0, 0.0, 0.0, 0.0, 0.0, 0.0, 0.0, 0.0, 0.0, 0.0, 0.0, 0.0, 0.0, 0.0, 0.0, 0.0, 0.0, 0.0, 0.0, 0.0, 0.0, 0.0, 0.0, 0.0, 0.0, 0.0, 0.0, 0.0, 0.0, 0.0, 0.0, 0.0, 0.0, 0.0, 0.0, 0.0, 0.0, 0.0, 0.0, 0.0, 0.0, 0.0, 0.0, 0.0, 0.0, 0.0, 0.0, 0.0, 0.0, 0.006359, 0.008195, 0.006387, 0.0, 0.0, 0.0, 0.0, 0.0, 0.0, 0.0, 0.0, 0.0, 0.0, 0.0, 0.0, 0.0, 0.0, 0.0, 0.0, 0.0, 0.0, 0.0, 0.0, 0.0, 0.0, 0.0, 0.0, 0.0, 0.0, 0.0, 0.0, 0.0, 0.0, 0.0, 0.0, 0.0, 0.0, 0.0, 0.0, 0.0, 0.0, 0.0, 0.0, 0.0, 0.0, 0.0, 0.0, 0.0, 0.0, 0.0, 0.0, 0.0, 0.0, 0.0, 0.0, 0.0, 0.0, 0.0, 0.0, 0.0, 0.0, 0.0, 0.0, 0.0, 0.0, 0.0, 0.0, 0.0, 0.0, 0.0, 0.0, 0.0, 0.0, 0.0, 0.0, 0.0, 0.0, 0.0, 0.0, 0.0, 0.0, 0.0, 0.0, 0.0, 0.0, 0.0, 0.0, 0.0, 0.0, 0.0, 0.0, 0.0, 0.0, 0.0, 0.008257, 0.0, 0.0, 0.0, 0.0, 0.0, 0.0, 0.0, 0.0, 0.0, 0.0, 0.0, 0.0, 0.0, 0.0, 0.0, 0.0, 0.0, 0.0, 0.0, 0.0, 0.0, 0.0, 0.0, 0.0, 0.0, 0.0, 0.0, 0.0, 0.0, 0.0, 0.0, 0.0, 0.0, 0.0, 0.0, 0.0, 0.0, 0.0, 0.0, 0.0, 0.0, 0.0, 0.0, 0.0, 0.0, 0.0, 0.0, 0.0, 0.0, 0.0, 0.0, 0.0, 0.0, 0.0, 0.0, 0.0, 0.0, 0.0, 0.0, 0.0, 0.0, 0.0, 0.0, 0.0, 0.0, 0.0, 0.0, 0.0, 0.0, 0.0, 0.0, 0.0, 0.0, 0.0, 0.0, 0.0, 0.0, 0.0, 0.0, 0.0, 0.0, 0.0, 0.0, 0.0, 0.0, 0.0, 0.0, 0.0, 0.0, 0.0, 0.0, 0.0, 0.0, 0.0, 0.0, 0.0, 0.0, 0.0, 0.0, 0.0, 0.0, 0.0, 0.0, 0.0, 0.0, 0.0, 0.0, 0.0, 0.0, 0.0, 0.0, 0.0, 0.0, 0.0, 0.0, 0.0, 0.0, 0.0, 0.0, 0.0, 0.0, 0.0, 0.0, 0.0, 0.0, 0.0, 0.0, 0.0, 0.0, 0.0, 0.0, 0.0, 0.0, 0.0, 0.0, 0.0, 0.0, 0.0, 0.0, 0.0, 0.0, 0.0, 0.0, 0.0, 0.0, 0.0, 0.0, 0.0, 0.0, 0.0, 0.0, 0.0, 0.0, 0.0, 0.0, 0.0, 0.0, 0.0, 0.0, 0.0, 0.0, 0.0, 0.0, 0.0, 0.0, 0.0, 0.0, 0.0, 0.0, 0.0, 0.0, 0.0, 0.0, 0.0, 0.0, 0.0, 0.0, 0.0, 0.0, 0.0, 0.0, 0.0, 0.0, 0.0, 0.0, 0.0, 0.0, 0.0, 0.0, 0.0, 0.0, 0.0, 0.0, 0.0, 0.0, 0.0, 0.0, 0.0, 0.0, 0.0, 0.0, 0.0, 0.0, 0.0, 0.0, 0.0, 0.0, 0.0, 0.0, 0.0, 0.0, 0.0, 0.0]): _vg.add([_i], _w, 'REPLACE')
_m = ob_cuerpo.modifiers.new('Armature', 'ARMATURE')
_m.object = ob_armature
ob_ala_izq.parent = ob_armature
ob_ala_izq.matrix_parent_inverse = Matrix(((0.04903, -0.0, 0.9988, -1.99), (-0.0, 1.0, -0.0, 0.1131), (-0.9988, 0.0, 0.04903, -1.244), (-0.0, -0.0, -0.0, 1.0)))
ob_ala_izq.location = (-0.2297, 2.851, 5.331)
ob_ala_izq.rotation_euler = (0.7839, -0.7948, 1.189)
ob_ala_izq.scale = (-1.089, -1.009, 1.112)
_vg = ob_ala_izq.vertex_groups.new(name='Cuerpo1')
_vg = ob_ala_izq.vertex_groups.new(name='Cuerpo2')
_vg = ob_ala_izq.vertex_groups.new(name='AlaDer')
_vg = ob_ala_izq.vertex_groups.new(name='AlaIzq')
for _i, _w in zip([0, 1, 2, 3, 4, 5, 6, 7, 8, 9, 10, 11, 12, 13, 14, 15, 16, 17, 18, 19, 20, 21, 22, 23, 24], [0.9987, 0.9988, 0.9991, 0.9992, 0.9937, 0.9963, 0.991, 0.9992, 0.999, 0.9988, 0.9887, 0.9924, 0.9835, 0.9781, 0.9738, 0.9945, 0.9966, 0.9994, 0.9994, 0.9993, 0.9993, 0.9982, 0.9978, 0.9969, 0.9967]): _vg.add([_i], _w, 'REPLACE')
_m = ob_ala_izq.modifiers.new('Armature', 'ARMATURE')
_m.object = ob_armature
ob_ala_der.parent = ob_armature
ob_ala_der.matrix_parent_inverse = Matrix(((0.04903, -0.0, 0.9988, -1.99), (-0.0, 1.0, -0.0, 0.1131), (-0.9988, 0.0, 0.04903, -1.244), (-0.0, -0.0, -0.0, 1.0)))
ob_ala_der.location = (-0.2297, -2.886, 5.331)
ob_ala_der.rotation_euler = (0.2742, 0.7854, 1.976)
ob_ala_der.scale = (1.089, 1.009, 1.112)
_vg = ob_ala_der.vertex_groups.new(name='Cuerpo1')
_vg = ob_ala_der.vertex_groups.new(name='Cuerpo2')
_vg = ob_ala_der.vertex_groups.new(name='AlaDer')
_vg.add([0, 1, 2, 3, 4, 5, 6, 7, 8, 9, 10, 11, 12, 13, 14, 15, 16, 17, 18, 19, 20, 21, 22, 23, 24], 1.0, 'REPLACE')
_vg = ob_ala_der.vertex_groups.new(name='AlaIzq')
_m = ob_ala_der.modifiers.new('Armature', 'ARMATURE')
_m.object = ob_armature
ob_armature.location = (-1.145, -0.1131, 2.048)
ob_armature.rotation_euler = (0.0, -1.522, 0.0)
ob_armature.show_in_front = True

# ---- collection membership
col_collection.objects.link(ob_cuerpo)
col_collection.objects.link(ob_ala_izq)
col_collection.objects.link(ob_ala_der)
col_collection.objects.link(ob_armature)

# ---- scene / render settings (as saved in the file)
scene.frame_start = 1; scene.frame_end = 3; scene.frame_set(3)
scene.render.engine = 'BLENDER_EEVEE_NEXT'
scene.cycles.sampling_pattern = 'TABULATED_SOBOL'
scene.view_settings.view_transform = 'Filmic'
bpy.context.view_layer.update()

# ---- added for rendering (the .blend has no active camera and no usable light): camera, sun
cam_auto = bpy.data.cameras.new('AutoCamera')
cam_auto.lens = 50.0
cam_auto.sensor_width = 36.0
cam_auto.clip_end = 1000.0
ob_auto_camera = bpy.data.objects.new('AutoCamera', cam_auto)
scene.collection.objects.link(ob_auto_camera)
ob_auto_camera.location = (15.2122, -19.5636, 17.0207)
ob_auto_camera.rotation_euler = (1.09748, -7.21219e-08, 0.694738)
scene.camera = ob_auto_camera
light_auto_sun = bpy.data.lights.new('AutoSun', 'SUN')
light_auto_sun.energy = 3.0
light_auto_sun.angle = 0.0523599
ob_auto_sun = bpy.data.objects.new('AutoSun', light_auto_sun)
scene.collection.objects.link(ob_auto_sun)
ob_auto_sun.rotation_euler = (0.872665, 0.174533, 0.523599)
bpy.context.view_layer.update()
